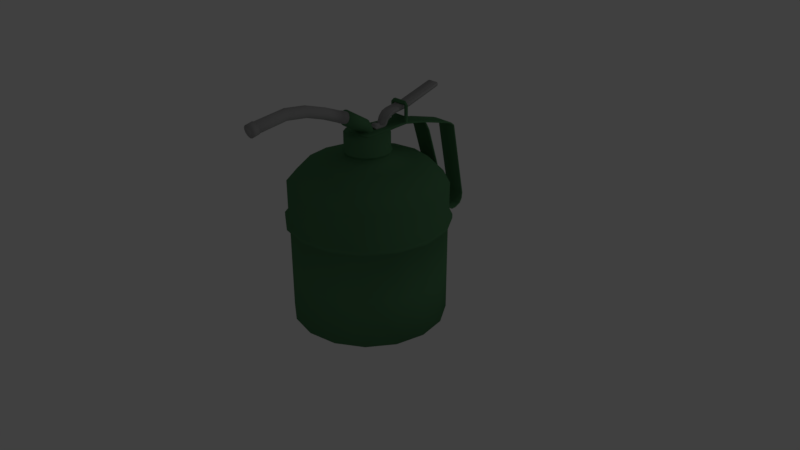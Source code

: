 # Source: oilcan_ludum.blend  (saved by Blender 2.79.0; exported with 4.5.12 LTS)
import bpy
from mathutils import Matrix  # noqa: F401  (used for matrix-valued properties, if any)

bpy.ops.wm.read_factory_settings(use_empty=True)
scene = bpy.context.scene
scene.name = 'Scene'

# ---- collections
col_collection_1 = bpy.data.collections.new('Collection 1'); scene.collection.children.link(col_collection_1)

# ---- materials (node trees are filled in below, after node groups)
mat_metal_blue = bpy.data.materials.new('Metal_Blue')
mat_metal_blue.alpha_threshold = 0.0
mat_metal_blue.use_transparent_shadow = False
mat_metal_blue.diffuse_color = (0.08448, 0.2232, 0.1035, 1.0)
mat_metal_blue.roughness = 0.5
mat_metal_blue.specular_intensity = 0.0
mat_metal_gray = bpy.data.materials.new('Metal_Gray')
mat_metal_gray.alpha_threshold = 0.0
mat_metal_gray.use_transparent_shadow = False
mat_metal_gray.diffuse_color = (0.3844, 0.3844, 0.3844, 1.0)
mat_metal_gray.roughness = 0.5
mat_metal_gray.specular_intensity = 0.0

# ---- material node trees

# ---- world
world_world = bpy.data.worlds.new('World'); scene.world = world_world
world_world.color = (0.05088, 0.05088, 0.05088)
world_world.use_sun_shadow = False
world_world.sun_shadow_jitter_overblur = 0.0
world_world.cycles.sampling_method = 'MANUAL'

# ---- cameras
cam_camera = bpy.data.cameras.new('Camera')
cam_camera.clip_end = 100.0
cam_camera.lens = 35.0
cam_camera.sensor_width = 32.0
cam_camera.sensor_height = 18.0
cam_camera.ortho_scale = 7.314
cam_camera.dof.focus_distance = 0.0
cam_camera.dof.aperture_fstop = 128.0

# ---- lights
light_lamp_001 = bpy.data.lights.new('Lamp.001', 'POINT')
light_lamp_001.transmission_factor = 0.0
light_lamp_001.cutoff_distance = 30.0
light_lamp_001.energy = 100.0
light_lamp_001.shadow_buffer_clip_start = 1.001
light_lamp_001.shadow_soft_size = 0.1
light_lamp_001.shadow_maximum_resolution = 0.006
light_lamp_001.use_absolute_resolution = True
light_lamp = bpy.data.lights.new('Lamp', 'POINT')
light_lamp.transmission_factor = 0.0
light_lamp.cutoff_distance = 30.0
light_lamp.energy = 61.0
light_lamp.shadow_buffer_clip_start = 1.001
light_lamp.shadow_soft_size = 0.1
light_lamp.shadow_maximum_resolution = 0.006
light_lamp.use_absolute_resolution = True

# ---- meshes
me_cylinder = bpy.data.meshes.new('Cylinder')
me_cylinder.from_pydata([(0.0, 1.0, -0.7592), (0.0, 1.0, 0.5105), (0.3827, 0.9239, -0.7592), (0.3827, 0.9239, 0.5105), (0.7071, 0.7071, -0.7592), (0.7071, 0.7071, 0.5105), (0.9239, 0.3827, -0.7592), (0.9239, 0.3827, 0.5105), (1.0, -4.371e-08, -0.7592), (1.0, -4.371e-08, 0.5105), (0.9239, -0.3827, -0.7592), (0.9239, -0.3827, 0.5105), (0.7071, -0.7071, -0.7592), (0.7071, -0.7071, 0.5105), (0.3827, -0.9239, -0.7592), (0.3827, -0.9239, 0.5105), (1.51e-07, -1.0, -0.7592), (1.51e-07, -1.0, 0.5105), (-0.3827, -0.9239, -0.7592), (-0.3827, -0.9239, 0.5105), (-0.7071, -0.7071, -0.7592), (-0.7071, -0.7071, 0.5105), (-0.9239, -0.3827, -0.7592), (-0.9239, -0.3827, 0.5105), (-1.0, 1.192e-08, -0.7592), (-1.0, 1.192e-08, 0.5105), (-0.9239, 0.3827, -0.7592), (-0.9239, 0.3827, 0.5105), (-0.7071, 0.7071, -0.7592), (-0.7071, 0.7071, 0.5105), (-0.3827, 0.9239, -0.7592), (-0.3827, 0.9239, 0.5105), (0.4033, 0.9737, 0.5301), (-2.008e-09, 1.054, 0.5301), (0.7452, 0.7452, 0.5301), (0.9737, 0.4033, 0.5301), (1.054, -4.667e-08, 0.5301), (0.9737, -0.4033, 0.5301), (0.7452, -0.7452, 0.5301), (0.4033, -0.9737, 0.5301), (1.571e-07, -1.054, 0.5301), (-0.4033, -0.9737, 0.5301), (-0.7452, -0.7452, 0.5301), (-0.9737, -0.4033, 0.5301), (-1.054, 1.197e-08, 0.5301), (-0.9737, 0.4033, 0.5301), (-0.7452, 0.7452, 0.5301), (-0.4033, 0.9737, 0.5301), (0.4033, 0.9737, 0.5817), (-2.912e-09, 1.054, 0.5817), (0.7452, 0.7452, 0.5817), (0.9737, 0.4033, 0.5817), (1.054, -4.667e-08, 0.5817), (0.9737, -0.4033, 0.5817), (0.7452, -0.7452, 0.5817), (0.4033, -0.9737, 0.5817), (1.562e-07, -1.054, 0.5817), (-0.4033, -0.9737, 0.5817), (-0.7452, -0.7452, 0.5817), (-0.9737, -0.4033, 0.5817), (-1.054, 1.197e-08, 0.5817), (-0.9737, 0.4033, 0.5817), (-0.7452, 0.7452, 0.5817), (-0.4033, 0.9737, 0.5817), (0.387, 0.9343, 0.6183), (5.243e-10, 1.011, 0.6183), (0.7151, 0.7151, 0.6183), (0.9343, 0.387, 0.6183), (1.011, -4.508e-08, 0.6183), (0.9343, -0.387, 0.6183), (0.7151, -0.7151, 0.6183), (0.387, -0.9343, 0.6183), (1.532e-07, -1.011, 0.6183), (-0.387, -0.9343, 0.6183), (-0.7151, -0.7151, 0.6183), (-0.9343, -0.387, 0.6183), (-1.011, 1.118e-08, 0.6183), (-0.9343, 0.387, 0.6183), (-0.7151, 0.7151, 0.6183), (-0.387, 0.9343, 0.6183), (0.387, 0.9343, 1.016), (-5.026e-09, 1.011, 1.016), (0.7151, 0.7151, 1.016), (0.9343, 0.387, 1.016), (1.011, -4.508e-08, 1.016), (0.9343, -0.387, 1.016), (0.7151, -0.7151, 1.016), (0.387, -0.9343, 1.016), (1.477e-07, -1.011, 1.016), (-0.387, -0.9343, 1.016), (-0.7151, -0.7151, 1.016), (-0.9343, -0.387, 1.016), (-1.011, 1.118e-08, 1.016), (-0.9343, 0.387, 1.016), (-0.7151, 0.7151, 1.016), (-0.387, 0.9343, 1.016), (0.1098, 0.2651, 1.369), (4.47e-08, 0.287, 1.369), (0.2029, 0.2029, 1.369), (0.2651, 0.1098, 1.369), (0.287, -2.121e-09, 1.369), (0.2651, -0.1098, 1.369), (0.2029, -0.2029, 1.369), (0.1098, -0.2651, 1.369), (8.803e-08, -0.287, 1.369), (-0.1098, -0.2651, 1.369), (-0.2029, -0.2029, 1.369), (-0.2651, -0.1098, 1.369), (-0.287, 1.385e-08, 1.369), (-0.2651, 0.1098, 1.369), (-0.2029, 0.2029, 1.369), (-0.1098, 0.2651, 1.369), (-0.8031, 1.23e-08, 1.233), (-0.742, 0.3073, 1.233), (0.742, -0.3073, 1.233), (0.5679, -0.5679, 1.233), (-0.5679, 0.5679, 1.233), (0.3073, -0.742, 1.233), (-0.3073, 0.742, 1.233), (1.246e-07, -0.8031, 1.233), (3.328e-09, 0.8031, 1.233), (0.3073, 0.742, 1.233), (-0.3073, -0.742, 1.233), (0.5679, 0.5679, 1.233), (-0.5679, -0.5679, 1.233), (0.742, 0.3073, 1.233), (-0.742, -0.3073, 1.233), (0.8031, -3.239e-08, 1.233), (0.1098, 0.2651, 1.422), (2.001e-08, 0.287, 1.422), (0.2029, 0.2029, 1.422), (0.2651, 0.1098, 1.422), (0.287, -2.121e-09, 1.422), (0.2651, -0.1098, 1.422), (0.2029, -0.2029, 1.422), (0.1098, -0.2651, 1.422), (6.334e-08, -0.287, 1.422), (-0.1098, -0.2651, 1.422), (-0.2029, -0.2029, 1.422), (-0.2651, -0.1098, 1.422), (-0.287, 1.385e-08, 1.422), (-0.2651, 0.1098, 1.422), (-0.2029, 0.2029, 1.422), (-0.1098, 0.2651, 1.422), (0.1171, 0.2827, 1.435), (1.67e-08, 0.306, 1.435), (0.2164, 0.2164, 1.435), (0.2827, 0.1171, 1.435), (0.306, -2.878e-09, 1.435), (0.2827, -0.1171, 1.435), (0.2164, -0.2164, 1.435), (0.1171, -0.2827, 1.435), (6.29e-08, -0.306, 1.435), (-0.1171, -0.2827, 1.435), (-0.2164, -0.2164, 1.435), (-0.2827, -0.1171, 1.435), (-0.306, 1.415e-08, 1.435), (-0.2827, 0.1171, 1.435), (-0.2164, 0.2164, 1.435), (-0.1171, 0.2827, 1.435), (0.1171, 0.2827, 1.453), (1.294e-08, 0.306, 1.453), (0.2164, 0.2164, 1.453), (0.2827, 0.1171, 1.453), (0.306, -2.878e-09, 1.453), (0.2827, -0.1171, 1.453), (0.2164, -0.2164, 1.453), (0.1171, -0.2827, 1.453), (5.914e-08, -0.306, 1.453), (-0.1171, -0.2827, 1.453), (-0.2164, -0.2164, 1.453), (-0.2827, -0.1171, 1.453), (-0.306, 1.415e-08, 1.453), (-0.2827, 0.1171, 1.453), (-0.2164, 0.2164, 1.453), (-0.1171, 0.2827, 1.453), (0.1104, 0.2666, 1.477), (1.582e-08, 0.2886, 1.477), (0.2041, 0.2041, 1.477), (0.2666, 0.1104, 1.477), (0.2886, -1.973e-09, 1.477), (0.2666, -0.1104, 1.477), (0.2041, -0.2041, 1.477), (0.1104, -0.2666, 1.477), (5.94e-08, -0.2886, 1.477), (-0.1104, -0.2666, 1.477), (-0.2041, -0.2041, 1.477), (-0.2666, -0.1104, 1.477), (-0.2886, 1.408e-08, 1.477), (-0.2666, 0.1104, 1.477), (-0.2041, 0.2041, 1.477), (-0.1104, 0.2666, 1.477), (0.1104, 0.2666, 1.671), (2.719e-08, 0.2886, 1.671), (0.2041, 0.2041, 1.671), (0.2666, 0.1104, 1.671), (0.2886, -1.973e-09, 1.671), (0.2666, -0.1104, 1.671), (0.2041, -0.2041, 1.671), (0.1104, -0.2666, 1.671), (7.076e-08, -0.2886, 1.671), (-0.1104, -0.2666, 1.671), (-0.2041, -0.2041, 1.671), (-0.2666, -0.1104, 1.671), (-0.2886, 1.408e-08, 1.671), (-0.2666, 0.1104, 1.671), (-0.2041, 0.2041, 1.671), (-0.1104, 0.2666, 1.671), (-0.5922, 1.26e-08, 1.315), (0.5471, -0.2266, 1.315), (2.029e-08, 0.5922, 1.315), (-0.5471, 0.2266, 1.315), (0.4188, -0.4188, 1.315), (-0.4188, 0.4188, 1.315), (0.2266, -0.5471, 1.315), (-0.2266, 0.5471, 1.315), (1.097e-07, -0.5922, 1.315), (0.2266, 0.5471, 1.315), (-0.2266, -0.5471, 1.315), (0.4188, 0.4188, 1.315), (-0.4188, -0.4188, 1.315), (0.5471, 0.2266, 1.315), (-0.5471, -0.2266, 1.315), (0.5922, -2.035e-08, 1.315), (0.0, 1.0, -0.1317), (0.3827, 0.9239, -0.1317), (0.7071, 0.7071, -0.1317), (0.9239, 0.3827, -0.1317), (1.0, -4.371e-08, -0.1317), (0.9239, -0.3827, -0.1317), (0.7071, -0.7071, -0.1317), (0.3827, -0.9239, -0.1317), (1.51e-07, -1.0, -0.1317), (-0.3827, -0.9239, -0.1317), (-0.7071, -0.7071, -0.1317), (-0.9239, -0.3827, -0.1317), (-1.0, 1.192e-08, -0.1317), (-0.9239, 0.3827, -0.1317), (-0.7071, 0.7071, -0.1317), (-0.3827, 0.9239, -0.1317), (0.03338, 0.08059, 1.671), (4.006e-08, 0.08723, 1.671), (0.06168, 0.06168, 1.671), (0.08059, 0.03338, 1.671), (0.08723, 5.902e-09, 1.671), (0.08059, -0.03338, 1.671), (0.06168, -0.06168, 1.671), (0.03338, -0.08059, 1.671), (5.323e-08, -0.08723, 1.671), (-0.03338, -0.08059, 1.671), (-0.06168, -0.06168, 1.671), (-0.08059, -0.03338, 1.671), (-0.08723, 1.075e-08, 1.671), (-0.08059, 0.03338, 1.671), (-0.06168, 0.06168, 1.671), (-0.03338, 0.08059, 1.671), (0.03651, -9.787e-05, 1.819), (2.657e-08, 0.005388, 1.823), (0.06746, -0.01572, 1.805), (0.08814, -0.03911, 1.785), (0.0954, -0.06669, 1.761), (0.08814, -0.09427, 1.737), (0.06746, -0.1177, 1.717), (0.03651, -0.1333, 1.703), (4.097e-08, -0.1388, 1.698), (-0.03651, -0.1333, 1.703), (-0.06746, -0.1177, 1.717), (-0.08814, -0.09427, 1.737), (-0.0954, -0.06669, 1.761), (-0.08814, -0.03911, 1.785), (-0.06746, -0.01572, 1.805), (-0.03651, -9.787e-05, 1.819), (0.03651, -0.3041, 2.006), (6.47e-08, -0.3016, 2.013), (0.06746, -0.3112, 1.987), (0.08814, -0.3217, 1.958), (0.0954, -0.3342, 1.923), (0.08814, -0.3466, 1.889), (0.06746, -0.3572, 1.86), (0.03651, -0.3642, 1.841), (7.911e-08, -0.3667, 1.834), (-0.03651, -0.3642, 1.841), (-0.06746, -0.3572, 1.86), (-0.08814, -0.3466, 1.889), (-0.0954, -0.3342, 1.923), (-0.08814, -0.3217, 1.958), (-0.06746, -0.3112, 1.987), (-0.03651, -0.3041, 2.006), (0.02907, -0.3102, 1.989), (6.523e-08, -0.3083, 1.995), (0.05371, -0.3158, 1.974), (0.07017, -0.3242, 1.951), (0.07595, -0.3342, 1.923), (0.07017, -0.3441, 1.896), (0.05371, -0.3525, 1.873), (0.02907, -0.3581, 1.857), (7.67e-08, -0.3601, 1.852), (-0.02907, -0.3581, 1.857), (-0.05371, -0.3525, 1.873), (-0.07017, -0.3441, 1.896), (-0.07595, -0.3342, 1.923), (-0.07017, -0.3242, 1.951), (-0.05371, -0.3158, 1.974), (-0.02907, -0.3102, 1.989), (0.02907, -0.3839, 2.016), (5.483e-08, -0.3819, 2.022), (0.05371, -0.3895, 2.001), (0.07017, -0.3979, 1.977), (0.07595, -0.4078, 1.95), (0.07017, -0.4177, 1.923), (0.05371, -0.4261, 1.9), (0.02907, -0.4317, 1.884), (6.629e-08, -0.4337, 1.879), (-0.02907, -0.4317, 1.884), (-0.05371, -0.4261, 1.9), (-0.07017, -0.4177, 1.923), (-0.07595, -0.4078, 1.95), (-0.07017, -0.3979, 1.977), (-0.05371, -0.3895, 2.001), (-0.02907, -0.3839, 2.016), (0.02764, -0.3851, 2.013), (5.498e-08, -0.3832, 2.018), (0.05107, -0.3904, 1.998), (0.06673, -0.3984, 1.976), (0.07223, -0.4078, 1.95), (0.06673, -0.4172, 1.924), (0.05107, -0.4252, 1.902), (0.02764, -0.4306, 1.887), (6.589e-08, -0.4324, 1.882), (-0.02764, -0.4306, 1.887), (-0.05107, -0.4252, 1.902), (-0.06673, -0.4172, 1.924), (-0.07223, -0.4078, 1.95), (-0.06673, -0.3984, 1.976), (-0.05107, -0.3904, 1.998), (-0.02764, -0.3851, 2.013), (0.07249, -1.621, 2.193), (0.04485, -1.622, 2.198), (0.09592, -1.617, 2.178), (0.1116, -1.612, 2.155), (0.1171, -1.606, 2.128), (0.1116, -1.6, 2.101), (0.09592, -1.594, 2.078), (0.07249, -1.591, 2.063), (0.04485, -1.59, 2.057), (0.01721, -1.591, 2.063), (-0.006223, -1.594, 2.078), (-0.02188, -1.6, 2.101), (-0.02738, -1.606, 2.128), (-0.02188, -1.612, 2.155), (-0.006223, -1.617, 2.178), (0.01721, -1.621, 2.193), (0.07551, -1.622, 2.2), (0.04485, -1.624, 2.206), (0.1015, -1.618, 2.183), (0.1189, -1.613, 2.158), (0.125, -1.606, 2.128), (0.1189, -1.599, 2.098), (0.1015, -1.593, 2.073), (0.07551, -1.589, 2.056), (0.04485, -1.588, 2.05), (0.01419, -1.589, 2.056), (-0.01181, -1.593, 2.073), (-0.02918, -1.599, 2.098), (-0.03528, -1.606, 2.128), (-0.02918, -1.613, 2.158), (-0.01181, -1.618, 2.183), (0.01419, -1.622, 2.2), (0.07551, -1.711, 2.18), (0.04485, -1.713, 2.185), (0.1015, -1.707, 2.163), (0.1189, -1.702, 2.137), (0.125, -1.695, 2.107), (0.1189, -1.688, 2.077), (0.1015, -1.682, 2.052), (0.07551, -1.678, 2.035), (0.04485, -1.677, 2.029), (0.01419, -1.678, 2.035), (-0.01181, -1.682, 2.052), (-0.02918, -1.688, 2.077), (-0.03528, -1.695, 2.107), (-0.02918, -1.702, 2.137), (-0.01181, -1.707, 2.163), (0.01419, -1.711, 2.18), (0.05107, -0.8923, 2.181), (0.06673, -0.8959, 2.158), (-0.05107, -0.9079, 2.081), (-0.06673, -0.9043, 2.104), (0.07223, -0.9001, 2.131), (-0.07223, -0.9001, 2.131), (0.06673, -0.9043, 2.104), (-0.06673, -0.8959, 2.158), (0.05107, -0.9079, 2.081), (-0.05107, -0.8923, 2.181), (0.02764, -0.9103, 2.066), (-0.02764, -0.89, 2.196), (2.387e-07, -0.9111, 2.061), (2.278e-07, -0.8891, 2.201), (0.02764, -0.89, 2.196), (-0.02764, -0.9103, 2.066), (0.06673, -0.627, 2.072), (-0.06673, -0.6407, 2.019), (0.07223, -0.6338, 2.045), (-0.07223, -0.6338, 2.045), (0.06673, -0.6407, 2.019), (-0.06673, -0.627, 2.072), (0.05107, -0.6464, 1.997), (-0.05107, -0.6212, 2.094), (0.02764, -0.6503, 1.982), (-0.02764, -0.6174, 2.109), (1.524e-07, -0.6517, 1.976), (0.02764, -0.6174, 2.109), (-0.02764, -0.6503, 1.982), (0.05107, -0.6212, 2.094), (-0.05107, -0.6464, 1.997), (1.415e-07, -0.616, 2.114), (0.05107, -1.175, 2.215), (-0.05107, -1.181, 2.114), (3.145e-07, -1.174, 2.236), (0.06673, -1.176, 2.192), (-0.06673, -1.18, 2.137), (0.07223, -1.178, 2.165), (-0.07223, -1.178, 2.165), (0.06673, -1.18, 2.137), (-0.06673, -1.176, 2.192), (0.05107, -1.181, 2.114), (-0.05107, -1.175, 2.215), (0.02764, -1.182, 2.099), (-0.02764, -1.174, 2.23), (3.254e-07, -1.182, 2.093), (0.02764, -1.174, 2.23), (-0.02764, -1.182, 2.099), (0.1104, 0.2666, 1.671), (2.719e-08, 0.2886, 1.671), (-0.1104, 0.2666, 1.671), (-0.1866, -0.1071, 1.687), (-0.1866, 0.1071, 1.687), (0.1866, -0.1071, 1.687), (0.1866, 0.1071, 1.687), (-0.1342, 0.5222, 1.687), (-0.1342, 0.5222, 1.669), (0.1342, 0.5222, 1.669), (0.1342, 0.5222, 1.687), (-0.1342, 1.27, 1.512), (-0.1342, 1.27, 1.494), (0.1342, 1.27, 1.494), (0.1342, 1.27, 1.512), (-0.1342, 1.385, 1.443), (-0.1342, 1.371, 1.433), (0.1342, 1.371, 1.433), (0.1342, 1.385, 1.443), (-0.1342, 1.588, 0.4185), (-0.1342, 1.571, 0.4202), (0.1342, 1.571, 0.4202), (0.1342, 1.588, 0.4185), (-0.1342, 1.546, 0.2775), (-0.1342, 1.533, 0.2897), (0.1342, 1.533, 0.2897), (0.1342, 1.546, 0.2775), (-0.1342, 1.46, 0.2357), (-0.1342, 1.456, 0.253), (0.1342, 1.456, 0.253), (0.1342, 1.46, 0.2357), (-0.1342, 1.39, 0.2329), (-0.1342, 1.39, 0.2506), (0.1342, 1.39, 0.2506), (0.1342, 1.39, 0.2329), (-0.1342, 1.278, 0.3293), (-0.1342, 1.288, 0.3438), (0.1342, 1.288, 0.3438), (0.1342, 1.278, 0.3293), (-0.1342, 0.9118, 1.493), (-0.1342, 0.9296, 1.494), (0.1342, 0.9296, 1.494), (0.1342, 0.9118, 1.493), (0.1342, 1.329, 1.489), (-0.1342, 1.329, 1.489), (-0.1342, 1.319, 1.478), (0.1342, 1.319, 1.478), (-0.1342, 1.563, 0.3438), (0.1342, 1.563, 0.3438), (0.1342, 1.579, 0.3369), (-0.1342, 1.579, 0.3369), (0.1342, 1.329, 0.2692), (-0.1342, 1.329, 0.2692), (-0.1342, 1.34, 0.2821), (0.1342, 1.34, 0.2821), (0.1342, 0.8498, 1.608), (0.1342, 0.8498, 1.625), (-0.1342, 0.8498, 1.608), (-0.1342, 0.8498, 1.625), (0.1342, 0.8705, 1.603), (-0.1342, 0.8705, 1.603), (0.1342, 0.8705, 1.621), (-0.1342, 0.8705, 1.621), (-0.1556, 0.3146, 1.669), (0.1556, 0.3146, 1.669), (0.1556, 0.3146, 1.687), (-0.1556, 0.3146, 1.687), (-0.11, -0.178, 1.687), (0.11, -0.178, 1.687), (-0.1637, -0.1426, 1.687), (0.1637, -0.1426, 1.687), (0.1342, 0.5504, 1.681), (-0.1342, 0.5504, 1.681), (0.1342, 0.5504, 1.664), (-0.1342, 0.5504, 1.664), (-0.09213, 0.5219, 1.947), (0.09213, 0.5219, 1.947), (0.09213, 0.5506, 1.946), (-0.09213, 0.5506, 1.946), (-0.1342, 0.5506, 1.9), (0.1342, 0.5506, 1.9), (-0.1342, 0.522, 1.903), (0.1342, 0.522, 1.903), (0.1342, 0.5505, 1.791), (-0.1342, 0.5505, 1.791), (-0.1342, 0.5221, 1.795), (0.1342, 0.5221, 1.795), (-0.1369, 0.1071, 1.687), (0.1369, 0.1071, 1.687), (0.1369, -0.1071, 1.687), (-0.1369, -0.1071, 1.687), (0.09848, 0.5222, 1.669), (-0.09848, 0.5222, 1.669), (-0.09848, 0.5222, 1.687), (0.09848, 0.5222, 1.687), (-0.09848, 1.27, 1.512), (0.09848, 1.27, 1.512), (-0.09848, 1.385, 1.443), (0.09848, 1.385, 1.443), (-0.09848, 1.588, 0.4185), (0.09848, 1.588, 0.4185), (-0.09848, 1.546, 0.2775), (0.09848, 1.546, 0.2775), (-0.09848, 1.46, 0.2357), (0.09848, 1.46, 0.2357), (-0.09848, 1.39, 0.2329), (0.09848, 1.39, 0.2329), (-0.09848, 1.278, 0.3293), (0.09848, 1.278, 0.3293), (-0.09848, 0.9118, 1.493), (0.09848, 0.9118, 1.493), (0.09848, 1.329, 1.489), (-0.09848, 1.329, 1.489), (0.09848, 1.579, 0.3369), (-0.09848, 1.579, 0.3369), (0.09848, 1.329, 0.2692), (-0.09848, 1.329, 0.2692), (0.09848, 0.8498, 1.625), (-0.09848, 0.8498, 1.625), (-0.09848, 0.8498, 1.608), (0.09848, 0.8498, 1.608), (0.09848, 0.8705, 1.621), (-0.09848, 0.8705, 1.621), (0.1141, 0.3146, 1.687), (-0.1141, 0.3146, 1.687), (-0.1141, 0.3146, 1.669), (0.1141, 0.3146, 1.669), (0.08067, -0.178, 1.687), (-0.08067, -0.178, 1.687), (-0.1201, -0.1426, 1.687), (0.1201, -0.1426, 1.687), (-0.09848, 0.5504, 1.664), (0.09848, 0.5504, 1.664), (0.09848, 0.5504, 1.681), (-0.09848, 0.5504, 1.681), (-0.06759, 0.5219, 1.947), (0.06759, 0.5219, 1.947), (0.06759, 0.5506, 1.946), (-0.06759, 0.5506, 1.946), (0.09848, 0.522, 1.903), (-0.09848, 0.522, 1.903), (-0.09848, 0.5506, 1.9), (0.09848, 0.5506, 1.9), (-0.09848, 0.5505, 1.75), (0.09848, 0.5505, 1.75), (0.09848, 0.5221, 1.754), (-0.09848, 0.5221, 1.754), (0.1686, 0.2278, 1.671), (0.1763, 0.1763, 1.671), (0.1866, 0.1071, 1.671), (0.1866, 0.07729, 1.671), (-0.151, -0.151, 1.671), (0.07373, -0.178, 1.671), (-0.07373, -0.178, 1.671), (-0.08067, -0.178, 1.671), (-0.11, -0.178, 1.671), (6.113e-08, -0.178, 1.671), (-0.1686, 0.2278, 1.671), (-0.1763, 0.1763, 1.671), (-0.1104, 0.2666, 1.669), (2.706e-08, 0.2886, 1.669), (0.1686, 0.2278, 1.669), (0.1201, 0.2601, 1.669), (0.1104, 0.2666, 1.669), (-0.1686, 0.2278, 1.669), (-0.1201, 0.2601, 1.669), (-0.1866, -0.07729, 1.671), (-0.1866, 1.24e-08, 1.671), (0.1866, 2.016e-09, 1.671), (0.1866, -0.07729, 1.671), (-0.1866, -0.1071, 1.671), (-0.1637, -0.1426, 1.671), (-0.1866, 0.1071, 1.671), (-0.1866, 0.07729, 1.671), (0.1866, -0.1071, 1.671), (0.1637, -0.1426, 1.671), (0.151, -0.151, 1.671), (0.11, -0.178, 1.671), (0.08067, -0.178, 1.671), (0.0, 0.1834, 1.633), (0.0, 0.1927, 1.727), (0.01817, 0.1798, 1.633), (0.01817, 0.1891, 1.728), (0.03357, 0.1695, 1.634), (0.03357, 0.1789, 1.729), (0.04387, 0.1542, 1.636), (0.04387, 0.1636, 1.73), (0.04748, 0.1361, 1.637), (0.04748, 0.1455, 1.732), (0.04387, 0.118, 1.639), (0.04387, 0.1274, 1.734), (0.03357, 0.1027, 1.641), (0.03357, 0.1121, 1.735), (0.01817, 0.09247, 1.642), (0.01817, 0.1018, 1.736), (7.17e-09, 0.08887, 1.642), (7.17e-09, 0.09824, 1.737), (-0.01817, 0.09247, 1.642), (-0.01817, 0.1018, 1.736), (-0.03357, 0.1027, 1.641), (-0.03357, 0.1121, 1.735), (-0.04387, 0.118, 1.639), (-0.04387, 0.1274, 1.734), (-0.04748, 0.1361, 1.637), (-0.04748, 0.1455, 1.732), (-0.04387, 0.1542, 1.636), (-0.04387, 0.1636, 1.73), (-0.03357, 0.1695, 1.634), (-0.03357, 0.1789, 1.729), (-0.01817, 0.1798, 1.633), (-0.01817, 0.1891, 1.728), (-0.0712, 0.07348, 1.704), (-0.0712, 0.08319, 1.72), (-0.0712, 0.2286, 1.687), (-0.0712, 0.2286, 1.708), (0.0712, 0.07348, 1.704), (0.0712, 0.08319, 1.72), (0.0712, 0.2286, 1.687), (0.0712, 0.2286, 1.708), (-0.0712, 0.2543, 1.706), (-0.0712, 0.2387, 1.692), (0.0712, 0.2387, 1.692), (0.0712, 0.2543, 1.706), (-0.0712, 0.3061, 1.844), (0.0712, 0.3061, 1.844), (-0.0712, 0.3273, 1.799), (0.0712, 0.3273, 1.799), (-0.07161, 0.6161, 1.907), (0.07078, 0.6161, 1.907), (-0.07161, 0.6314, 1.855), (0.07078, 0.6314, 1.855), (-0.0712, 1.098, 2.056), (0.0712, 1.098, 2.056), (-0.0712, 1.117, 2.009), (0.0712, 1.117, 2.009), (-0.0712, 0.09306, 1.687), (-0.0712, 0.09306, 1.706), (0.0712, 0.09306, 1.687), (0.0712, 0.09306, 1.706), (0.0712, 0.3711, 1.868), (-0.0712, 0.3711, 1.868), (-0.0712, 0.3892, 1.821), (0.0712, 0.3892, 1.821), (0.0712, 0.2579, 1.789), (-0.0712, 0.2579, 1.789), (0.0712, 0.2814, 1.757), (-0.0712, 0.2814, 1.757), (0.07102, 0.5688, 1.903), (-0.07137, 0.5688, 1.903), (-0.07137, 0.5773, 1.849), (0.07102, 0.5773, 1.849), (-0.07159, 0.6679, 1.923), (-0.07159, 0.6837, 1.871), (0.07081, 0.6837, 1.871), (0.07081, 0.6679, 1.923), (-0.0712, 1.119, 2.059), (0.0712, 1.119, 2.059), (-0.0712, 1.13, 2.026), (0.0712, 1.13, 2.026)], [], [(224, 1, 3, 225), (225, 3, 5, 226), (226, 5, 7, 227), (227, 7, 9, 228), (228, 9, 11, 229), (229, 11, 13, 230), (230, 13, 15, 231), (231, 15, 17, 232), (232, 17, 19, 233), (233, 19, 21, 234), (234, 21, 23, 235), (235, 23, 25, 236), (236, 25, 27, 237), (237, 27, 29, 238), (7, 5, 34, 35), (238, 29, 31, 239), (239, 31, 1, 224), (0, 2, 4, 6, 8, 10, 12, 14, 16, 18, 20, 22, 24, 26, 28, 30), (45, 44, 60, 61), (17, 15, 39, 40), (3, 1, 33, 32), (27, 25, 44, 45), (13, 11, 37, 38), (23, 21, 42, 43), (1, 31, 47, 33), (9, 7, 35, 36), (19, 17, 40, 41), (29, 27, 45, 46), (5, 3, 32, 34), (15, 13, 38, 39), (25, 23, 43, 44), (11, 9, 36, 37), (21, 19, 41, 42), (31, 29, 46, 47), (51, 50, 66, 67), (38, 37, 53, 54), (46, 45, 61, 62), (39, 38, 54, 55), (47, 46, 62, 63), (40, 39, 55, 56), (32, 33, 49, 48), (33, 47, 63, 49), (41, 40, 56, 57), (34, 32, 48, 50), (42, 41, 57, 58), (35, 34, 50, 51), (43, 42, 58, 59), (36, 35, 51, 52), (44, 43, 59, 60), (37, 36, 52, 53), (72, 71, 87, 88), (59, 58, 74, 75), (52, 51, 67, 68), (60, 59, 75, 76), (53, 52, 68, 69), (61, 60, 76, 77), (54, 53, 69, 70), (62, 61, 77, 78), (55, 54, 70, 71), (63, 62, 78, 79), (56, 55, 71, 72), (48, 49, 65, 64), (49, 63, 79, 65), (57, 56, 72, 73), (50, 48, 64, 66), (58, 57, 73, 74), (211, 208, 108, 109), (64, 65, 81, 80), (65, 79, 95, 81), (73, 72, 88, 89), (66, 64, 80, 82), (74, 73, 89, 90), (67, 66, 82, 83), (75, 74, 90, 91), (68, 67, 83, 84), (76, 75, 91, 92), (69, 68, 84, 85), (77, 76, 92, 93), (70, 69, 85, 86), (78, 77, 93, 94), (71, 70, 86, 87), (79, 78, 94, 95), (103, 102, 134, 135), (212, 209, 101, 102), (213, 211, 109, 110), (214, 212, 102, 103), (215, 213, 110, 111), (216, 214, 103, 104), (217, 210, 97, 96), (210, 215, 111, 97), (218, 216, 104, 105), (219, 217, 96, 98), (220, 218, 105, 106), (221, 219, 98, 99), (222, 220, 106, 107), (223, 221, 99, 100), (208, 222, 107, 108), (209, 223, 100, 101), (85, 84, 127, 114), (92, 91, 126, 112), (84, 83, 125, 127), (91, 90, 124, 126), (83, 82, 123, 125), (90, 89, 122, 124), (82, 80, 121, 123), (89, 88, 119, 122), (81, 95, 118, 120), (80, 81, 120, 121), (88, 87, 117, 119), (95, 94, 116, 118), (87, 86, 115, 117), (94, 93, 113, 116), (86, 85, 114, 115), (93, 92, 112, 113), (138, 137, 153, 154), (111, 110, 142, 143), (104, 103, 135, 136), (96, 97, 129, 128), (97, 111, 143, 129), (105, 104, 136, 137), (98, 96, 128, 130), (106, 105, 137, 138), (99, 98, 130, 131), (107, 106, 138, 139), (108, 107, 139, 140), (101, 100, 132, 133), (109, 108, 140, 141), (102, 101, 133, 134), (110, 109, 141, 142), (159, 158, 174, 175), (131, 130, 146, 147), (139, 138, 154, 155), (132, 131, 147, 148), (140, 139, 155, 156), (133, 132, 148, 149), (141, 140, 156, 157), (134, 133, 149, 150), (142, 141, 157, 158), (135, 134, 150, 151), (143, 142, 158, 159), (136, 135, 151, 152), (128, 129, 145, 144), (129, 143, 159, 145), (137, 136, 152, 153), (130, 128, 144, 146), (165, 164, 180, 181), (152, 151, 167, 168), (144, 145, 161, 160), (145, 159, 175, 161), (153, 152, 168, 169), (146, 144, 160, 162), (154, 153, 169, 170), (147, 146, 162, 163), (155, 154, 170, 171), (148, 147, 163, 164), (156, 155, 171, 172), (149, 148, 164, 165), (157, 156, 172, 173), (150, 149, 165, 166), (158, 157, 173, 174), (151, 150, 166, 167), (186, 185, 201, 202), (173, 172, 188, 189), (166, 165, 181, 182), (174, 173, 189, 190), (167, 166, 182, 183), (175, 174, 190, 191), (168, 167, 183, 184), (160, 161, 177, 176), (161, 175, 191, 177), (169, 168, 184, 185), (162, 160, 176, 178), (170, 169, 185, 186), (163, 162, 178, 179), (171, 170, 186, 187), (164, 163, 179, 180), (172, 171, 187, 188), (179, 178, 194, 195), (187, 186, 202, 203), (180, 179, 195, 196), (188, 187, 203, 204), (181, 180, 196, 197), (189, 188, 204, 205), (182, 181, 197, 198), (190, 189, 205, 206), (183, 182, 198, 199), (191, 190, 206, 207), (184, 183, 199, 200), (176, 177, 193, 192), (177, 191, 207, 193), (185, 184, 200, 201), (178, 176, 192, 194), (114, 127, 223, 209), (112, 126, 222, 208), (127, 125, 221, 223), (126, 124, 220, 222), (125, 123, 219, 221), (124, 122, 218, 220), (123, 121, 217, 219), (122, 119, 216, 218), (120, 118, 215, 210), (121, 120, 210, 217), (119, 117, 214, 216), (118, 116, 213, 215), (117, 115, 212, 214), (116, 113, 211, 213), (115, 114, 209, 212), (113, 112, 208, 211), (30, 239, 224, 0), (28, 238, 239, 30), (26, 237, 238, 28), (24, 236, 237, 26), (22, 235, 236, 24), (20, 234, 235, 22), (18, 233, 234, 20), (16, 232, 233, 18), (14, 231, 232, 16), (12, 230, 231, 14), (10, 229, 230, 12), (8, 228, 229, 10), (6, 227, 228, 8), (4, 226, 227, 6), (2, 225, 226, 4), (0, 224, 225, 2), (255, 254, 270, 271), (269, 268, 284, 285), (248, 247, 263, 264), (240, 241, 257, 256), (241, 255, 271, 257), (242, 240, 256, 258), (250, 249, 265, 266), (243, 242, 258, 259), (251, 250, 266, 267), (244, 243, 259, 260), (252, 251, 267, 268), (245, 244, 260, 261), (253, 252, 268, 269), (246, 245, 261, 262), (254, 253, 269, 270), (247, 246, 262, 263), (275, 274, 290, 291), (262, 261, 277, 278), (270, 269, 285, 286), (263, 262, 278, 279), (271, 270, 286, 287), (264, 263, 279, 280), (256, 257, 273, 272), (257, 271, 287, 273), (265, 264, 280, 281), (258, 256, 272, 274), (266, 265, 281, 282), (259, 258, 274, 275), (267, 266, 282, 283), (260, 259, 275, 276), (268, 267, 283, 284), (261, 260, 276, 277), (296, 295, 311, 312), (283, 282, 298, 299), (276, 275, 291, 292), (284, 283, 299, 300), (277, 276, 292, 293), (285, 284, 300, 301), (278, 277, 293, 294), (286, 285, 301, 302), (279, 278, 294, 295), (287, 286, 302, 303), (280, 279, 295, 296), (272, 273, 289, 288), (273, 287, 303, 289), (281, 280, 296, 297), (274, 272, 288, 290), (282, 281, 297, 298), (317, 316, 332, 333), (288, 289, 305, 304), (289, 303, 319, 305), (297, 296, 312, 313), (290, 288, 304, 306), (298, 297, 313, 314), (291, 290, 306, 307), (299, 298, 314, 315), (292, 291, 307, 308), (300, 299, 315, 316), (293, 292, 308, 309), (301, 300, 316, 317), (294, 293, 309, 310), (302, 301, 317, 318), (295, 294, 310, 311), (303, 302, 318, 319), (419, 416, 338, 339), (310, 309, 325, 326), (318, 317, 333, 334), (311, 310, 326, 327), (319, 318, 334, 335), (312, 311, 327, 328), (304, 305, 321, 320), (305, 319, 335, 321), (313, 312, 328, 329), (306, 304, 320, 322), (314, 313, 329, 330), (307, 306, 322, 323), (315, 314, 330, 331), (308, 307, 323, 324), (316, 315, 331, 332), (309, 308, 324, 325), (344, 343, 359, 360), (420, 417, 346, 347), (421, 419, 339, 340), (422, 420, 347, 348), (423, 421, 340, 341), (424, 422, 348, 349), (425, 423, 341, 342), (426, 424, 349, 350), (427, 425, 342, 343), (428, 426, 350, 351), (429, 427, 343, 344), (430, 418, 337, 336), (418, 428, 351, 337), (431, 429, 344, 345), (416, 430, 336, 338), (417, 431, 345, 346), (365, 364, 380, 381), (336, 337, 353, 352), (337, 351, 367, 353), (345, 344, 360, 361), (338, 336, 352, 354), (346, 345, 361, 362), (339, 338, 354, 355), (347, 346, 362, 363), (340, 339, 355, 356), (348, 347, 363, 364), (341, 340, 356, 357), (349, 348, 364, 365), (342, 341, 357, 358), (350, 349, 365, 366), (343, 342, 358, 359), (351, 350, 366, 367), (368, 369, 383, 382, 381, 380, 379, 378, 377, 376, 375, 374, 373, 372, 371, 370), (358, 357, 373, 374), (366, 365, 381, 382), (359, 358, 374, 375), (367, 366, 382, 383), (360, 359, 375, 376), (352, 353, 369, 368), (353, 367, 383, 369), (361, 360, 376, 377), (354, 352, 368, 370), (362, 361, 377, 378), (355, 354, 370, 371), (363, 362, 378, 379), (356, 355, 371, 372), (364, 363, 379, 380), (357, 356, 372, 373), (414, 412, 399, 386), (413, 411, 398, 384), (412, 410, 396, 399), (415, 409, 395, 397), (411, 415, 397, 398), (410, 408, 394, 396), (409, 407, 393, 395), (408, 406, 392, 394), (407, 405, 391, 393), (406, 404, 390, 392), (405, 403, 389, 391), (404, 402, 388, 390), (403, 401, 387, 389), (402, 400, 385, 388), (401, 414, 386, 387), (400, 413, 384, 385), (323, 322, 413, 400), (331, 330, 414, 401), (324, 323, 400, 402), (332, 331, 401, 403), (325, 324, 402, 404), (333, 332, 403, 405), (326, 325, 404, 406), (334, 333, 405, 407), (327, 326, 406, 408), (335, 334, 407, 409), (328, 327, 408, 410), (320, 321, 415, 411), (321, 335, 409, 415), (329, 328, 410, 412), (322, 320, 411, 413), (330, 329, 412, 414), (386, 399, 431, 417), (384, 398, 430, 416), (399, 396, 429, 431), (397, 395, 428, 418), (398, 397, 418, 430), (396, 394, 427, 429), (395, 393, 426, 428), (394, 392, 425, 427), (393, 391, 424, 426), (392, 390, 423, 425), (391, 389, 422, 424), (390, 388, 421, 423), (389, 387, 420, 422), (388, 385, 419, 421), (387, 386, 417, 420), (385, 384, 416, 419), (557, 495, 440, 524), (561, 501, 499, 560), (519, 436, 435, 522), (493, 491, 445, 446), (555, 497, 442, 526), (495, 498, 439, 440), (497, 496, 441, 442), (543, 475, 450, 530), (491, 492, 444, 445), (553, 493, 446, 528), (492, 494, 443, 444), (450, 449, 453, 454), (477, 476, 447, 448), (475, 478, 449, 450), (478, 477, 448, 449), (480, 479, 456, 457), (449, 448, 452, 453), (530, 450, 454, 532), (448, 447, 451, 452), (534, 458, 462, 536), (545, 481, 458, 534), (479, 482, 455, 456), (481, 480, 457, 458), (462, 461, 465, 466), (456, 455, 459, 460), (458, 457, 461, 462), (457, 456, 460, 461), (547, 483, 470, 540), (461, 460, 464, 465), (536, 462, 466, 538), (460, 459, 463, 464), (540, 470, 474, 542), (485, 484, 467, 468), (483, 486, 469, 470), (486, 485, 468, 469), (473, 472, 492, 491), (468, 467, 471, 472), (470, 469, 473, 474), (469, 468, 472, 473), (445, 444, 477, 478), (446, 445, 478, 475), (444, 443, 476, 477), (528, 446, 475, 543), (454, 453, 480, 481), (452, 451, 482, 479), (532, 454, 481, 545), (453, 452, 479, 480), (465, 464, 485, 486), (466, 465, 486, 483), (464, 463, 484, 485), (538, 466, 483, 547), (506, 504, 490, 489), (565, 503, 488, 549), (563, 506, 489, 551), (503, 505, 487, 488), (489, 490, 494, 492), (549, 488, 493, 553), (541, 551, 489, 471), (488, 487, 491, 493), (473, 491, 487, 474), (472, 471, 489, 492), (438, 581, 580, 579, 593, 496, 497), (520, 438, 497, 555), (501, 603, 583, 587, 499), (435, 602, 603, 501), (522, 435, 501, 561), (442, 441, 505, 503), (524, 440, 506, 563), (573, 511, 510, 570), (440, 439, 504, 506), (568, 508, 509, 569), (511, 513, 507, 510), (571, 514, 508, 568), (514, 512, 509, 508), (518, 515, 512, 514), (577, 518, 514, 571), (516, 517, 513, 511), (575, 516, 511, 573), (566, 504, 516, 575), (504, 439, 517, 516), (526, 442, 518, 577), (442, 503, 515, 518), (439, 525, 578, 517), (525, 526, 577, 578), (503, 565, 576, 515), (565, 566, 575, 576), (515, 576, 574, 512), (574, 576, 577, 571), (517, 578, 572, 513), (575, 578, 577, 576), (513, 572, 567, 507), (572, 571, 568, 567), (507, 567, 570, 510), (567, 568, 569, 570), (512, 574, 569, 509), (574, 573, 570, 569), (441, 523, 564, 505), (523, 524, 563, 564), (437, 521, 562, 502), (436, 519, 556, 498), (519, 520, 555, 556), (474, 487, 552, 542), (542, 552, 551, 541), (490, 550, 554, 494), (550, 549, 553, 554), (505, 564, 552, 487), (564, 563, 551, 552), (504, 566, 550, 490), (566, 565, 549, 550), (463, 537, 548, 484), (537, 538, 547, 548), (451, 531, 546, 482), (531, 532, 545, 546), (443, 527, 544, 476), (527, 528, 543, 544), (467, 539, 541, 471), (539, 540, 542, 541), (459, 535, 537, 463), (535, 536, 538, 537), (484, 548, 539, 467), (548, 547, 540, 539), (482, 546, 533, 455), (546, 545, 534, 533), (455, 533, 535, 459), (533, 534, 536, 535), (447, 529, 531, 451), (529, 530, 532, 531), (494, 554, 527, 443), (554, 553, 528, 527), (476, 544, 529, 447), (544, 543, 530, 529), (498, 556, 525, 439), (556, 555, 526, 525), (438, 520, 521, 437), (502, 562, 559, 500), (519, 522, 561, 560, 559, 562, 521, 520), (496, 558, 523, 441), (558, 557, 524, 523), (571, 572, 573, 574), (573, 572, 578, 575), (594, 595, 592, 591, 597, 557, 558), (607, 606, 437, 502), (606, 601, 600, 582, 581, 438, 437), (591, 434, 589, 596, 597), (579, 432, 595, 594, 593), (597, 596, 495, 557), (596, 589, 590, 604, 436, 498, 495), (595, 432, 433, 592), (586, 585, 588, 584, 610, 559, 560), (604, 605, 599, 598, 602, 435, 436), (609, 608, 607, 502, 500), (610, 609, 500, 559), (99, 131, 132, 100), (587, 586, 560, 499), (593, 594, 558, 496), (592, 433, 434, 591), (265, 249, 248, 264), (192, 193, 207, 206, 205, 204, 203, 202, 201, 200, 199, 198, 197, 196, 195, 194), (611, 612, 614, 613), (613, 614, 616, 615), (615, 616, 618, 617), (617, 618, 620, 619), (619, 620, 622, 621), (621, 622, 624, 623), (623, 624, 626, 625), (625, 626, 628, 627), (627, 628, 630, 629), (629, 630, 632, 631), (631, 632, 634, 633), (633, 634, 636, 635), (635, 636, 638, 637), (637, 638, 640, 639), (614, 612, 642, 640, 638, 636, 634, 632, 630, 628, 626, 624, 622, 620, 618, 616), (639, 640, 642, 641), (641, 642, 612, 611), (667, 668, 646, 645), (676, 675, 656, 655), (669, 670, 648, 647), (647, 648, 644, 643), (667, 669, 647, 643), (670, 668, 644, 648), (652, 651, 654, 653), (645, 646, 651, 652), (650, 649, 653, 654), (649, 645, 652, 653), (680, 679, 660, 659), (675, 677, 658, 656), (677, 678, 657, 658), (678, 676, 655, 657), (684, 683, 663, 665), (681, 680, 659, 661), (682, 681, 661, 662), (679, 682, 662, 660), (666, 665, 689, 690), (685, 684, 665, 666), (686, 685, 666, 664), (683, 686, 664, 663), (650, 646, 668, 670), (645, 649, 669, 667), (649, 650, 670, 669), (643, 644, 668, 667), (656, 658, 674, 671), (658, 657, 673, 674), (657, 655, 672, 673), (655, 656, 671, 672), (651, 646, 676, 678), (654, 651, 678, 677), (650, 654, 677, 675), (646, 650, 675, 676), (671, 674, 682, 679), (674, 673, 681, 682), (673, 672, 680, 681), (672, 671, 679, 680), (659, 660, 686, 683), (660, 662, 685, 686), (662, 661, 684, 685), (661, 659, 683, 684), (687, 688, 690, 689), (664, 666, 690, 688), (663, 664, 688, 687), (665, 663, 687, 689)])
me_cylinder.polygons.foreach_set('use_smooth', [True] * 621)
me_cylinder.polygons.foreach_set('material_index', [0, 0, 0, 0, 0, 0, 0, 0, 0, 0, 0, 0, 0, 0, 0, 0, 0, 0, 0, 0, 0, 0, 0, 0, 0, 0, 0, 0, 0, 0, 0, 0, 0, 0, 0, 0, 0, 0, 0, 0, 0, 0, 0, 0, 0, 0, 0, 0, 0, 0, 0, 0, 0, 0, 0, 0, 0, 0, 0, 0, 0, 0, 0, 0, 0, 0, 0, 0, 0, 0, 0, 0, 0, 0, 0, 0, 0, 0, 0, 0, 0, 0, 0, 0, 0, 0, 0, 0, 0, 0, 0, 0, 0, 0, 0, 0, 0, 0, 0, 0, 0, 0, 0, 0, 0, 0, 0, 0, 0, 0, 0, 0, 0, 0, 0, 0, 0, 0, 0, 0, 0, 0, 0, 0, 0, 0, 0, 0, 0, 0, 0, 0, 0, 0, 0, 0, 0, 0, 0, 0, 0, 0, 0, 0, 0, 0, 0, 0, 0, 0, 0, 0, 0, 0, 0, 0, 0, 0, 0, 0, 0, 0, 0, 0, 0, 0, 0, 0, 0, 0, 0, 0, 0, 0, 0, 0, 0, 0, 0, 0, 0, 0, 0, 0, 0, 0, 0, 0, 0, 0, 0, 0, 0, 0, 0, 0, 0, 0, 0, 0, 0, 0, 0, 0, 0, 0, 0, 0, 0, 0, 0, 0, 0, 0, 0, 0, 0, 0, 0, 0, 0, 0, 0, 0, 0, 0, 0, 0, 0, 0, 0, 0, 0, 0, 0, 0, 0, 0, 0, 0, 0, 0, 0, 0, 0, 0, 0, 0, 0, 0, 0, 0, 0, 0, 0, 0, 1, 0, 0, 0, 0, 0, 0, 0, 0, 0, 0, 0, 0, 0, 0, 0, 1, 1, 1, 1, 1, 1, 1, 1, 1, 1, 1, 1, 1, 1, 1, 1, 1, 1, 1, 1, 1, 1, 1, 1, 1, 1, 1, 1, 1, 1, 1, 1, 1, 1, 1, 1, 1, 1, 1, 1, 1, 1, 1, 1, 1, 1, 1, 1, 1, 1, 1, 1, 1, 1, 1, 1, 1, 1, 1, 1, 1, 1, 1, 1, 1, 1, 1, 1, 1, 1, 1, 1, 1, 1, 1, 1, 1, 1, 1, 1, 1, 1, 1, 1, 1, 1, 1, 1, 1, 1, 1, 1, 1, 1, 1, 1, 1, 1, 1, 1, 1, 1, 1, 1, 1, 1, 1, 1, 1, 1, 1, 1, 1, 1, 1, 1, 1, 1, 1, 1, 1, 1, 1, 1, 1, 1, 1, 1, 0, 0, 0, 0, 0, 0, 0, 0, 0, 0, 0, 0, 0, 0, 0, 0, 0, 0, 0, 0, 0, 0, 0, 0, 0, 0, 0, 0, 0, 0, 0, 0, 0, 0, 0, 0, 0, 0, 0, 0, 0, 0, 0, 0, 0, 0, 0, 0, 0, 0, 0, 0, 0, 0, 0, 0, 0, 0, 0, 0, 0, 0, 0, 0, 0, 0, 0, 0, 0, 0, 0, 0, 0, 0, 0, 0, 0, 0, 0, 0, 0, 0, 0, 0, 0, 0, 0, 0, 0, 0, 0, 0, 0, 0, 0, 0, 0, 0, 0, 0, 0, 0, 0, 0, 0, 0, 0, 0, 0, 0, 0, 0, 0, 0, 0, 0, 0, 0, 0, 0, 0, 0, 0, 0, 0, 0, 0, 0, 0, 0, 0, 0, 0, 0, 0, 0, 0, 0, 0, 0, 0, 0, 0, 0, 0, 0, 0, 0, 0, 0, 0, 0, 0, 0, 0, 0, 0, 0, 1, 1, 1, 1, 1, 1, 1, 1, 1, 1, 1, 1, 1, 1, 1, 1, 1, 1, 1, 1, 1, 1, 1, 1, 1, 1, 1, 1, 1, 1, 1, 1, 1, 1, 1, 1, 1, 1, 1, 1, 1, 1, 1, 1, 1, 1, 1, 1, 1, 1, 1, 1, 1, 1, 1, 1, 1, 1, 1, 1, 1, 1, 1])
_uv = me_cylinder.uv_layers.new(name='UVMap')
_uv.uv.foreach_set('vector', [0.2852, 0.5146, 0.3475, 0.5146, 0.3479, 0.5534, 0.2856, 0.5534, 0.2856, 0.5534, 0.3479, 0.5534, 0.3491, 0.5864, 0.2868, 0.5864, 0.4567, 0.6195, 0.3943, 0.6195, 0.3943, 0.5865, 0.4567, 0.5865, 0.4567, 0.5865, 0.3943, 0.5865, 0.3943, 0.5477, 0.4567, 0.5477, 0.4567, 0.5477, 0.3943, 0.5477, 0.3943, 0.5088, 0.4567, 0.5088, 0.4567, 0.5088, 0.3943, 0.5088, 0.3943, 0.4758, 0.4567, 0.4758, 0.4822, 0.1825, 0.4207, 0.1825, 0.4243, 0.1495, 0.4858, 0.1495, 0.4858, 0.1495, 0.4243, 0.1495, 0.4256, 0.1107, 0.4871, 0.1107, 0.4871, 0.1107, 0.4256, 0.1107, 0.4243, 0.0718, 0.4858, 0.0718, 0.4858, 0.0718, 0.4243, 0.0718, 0.4207, 0.03885, 0.4822, 0.03885, 0.08653, 0.5918, 0.02412, 0.5918, 0.02405, 0.5586, 0.08646, 0.5586, 0.08646, 0.5586, 0.02405, 0.5586, 0.02403, 0.5197, 0.08644, 0.5197, 0.08644, 0.5197, 0.02403, 0.5197, 0.02406, 0.4809, 0.08647, 0.4809, 0.08647, 0.4809, 0.02406, 0.4809, 0.02413, 0.4481, 0.08654, 0.4481, 0.1432, 0.2435, 0.1781, 0.2283, 0.1809, 0.2328, 0.1441, 0.2488, 0.2868, 0.4427, 0.3491, 0.4427, 0.3479, 0.4757, 0.2856, 0.4757, 0.2856, 0.4757, 0.3479, 0.4757, 0.3475, 0.5146, 0.2852, 0.5146, 0.214, 0.3288, 0.214, 0.3684, 0.1996, 0.405, 0.1729, 0.433, 0.1379, 0.4481, 0.1001, 0.4481, 0.06522, 0.4329, 0.0385, 0.4048, 0.02403, 0.3682, 0.02403, 0.3285, 0.0385, 0.292, 0.06522, 0.264, 0.1001, 0.2489, 0.1379, 0.2489, 0.1729, 0.2641, 0.1996, 0.2922, 0.3929, 0.4773, 0.3929, 0.5182, 0.3879, 0.5182, 0.3879, 0.4773, 0.0293, 0.1242, 0.0293, 0.1638, 0.02403, 0.1649, 0.02403, 0.1231, 0.2048, 0.2002, 0.2193, 0.1636, 0.2243, 0.1646, 0.209, 0.2032, 0.1781, 0.05937, 0.1432, 0.04425, 0.1441, 0.03885, 0.1809, 0.05478, 0.04377, 0.2004, 0.07049, 0.2284, 0.06744, 0.2329, 0.03927, 0.2034, 0.1054, 0.0443, 0.07049, 0.05951, 0.06744, 0.05493, 0.1042, 0.0389, 0.2193, 0.1636, 0.2193, 0.1239, 0.2243, 0.1228, 0.2243, 0.1646, 0.1054, 0.2435, 0.1432, 0.2435, 0.1441, 0.2488, 0.1042, 0.2489, 0.04377, 0.08757, 0.0293, 0.1242, 0.02403, 0.1231, 0.03927, 0.0845, 0.2048, 0.08735, 0.1781, 0.05937, 0.1809, 0.05478, 0.209, 0.08427, 0.1781, 0.2283, 0.2048, 0.2002, 0.209, 0.2032, 0.1809, 0.2328, 0.0293, 0.1638, 0.04377, 0.2004, 0.03927, 0.2034, 0.02403, 0.1649, 0.1432, 0.04425, 0.1054, 0.0443, 0.1042, 0.0389, 0.1441, 0.03885, 0.07049, 0.2284, 0.1054, 0.2435, 0.1042, 0.2489, 0.06744, 0.2329, 0.07049, 0.05951, 0.04377, 0.08757, 0.03927, 0.0845, 0.06744, 0.05493, 0.2193, 0.1239, 0.2048, 0.08735, 0.209, 0.08427, 0.2243, 0.1228, 0.2873, 0.2448, 0.2542, 0.2216, 0.2574, 0.2185, 0.2892, 0.2408, 0.6509, 0.03885, 0.6508, 0.07359, 0.6458, 0.07359, 0.6459, 0.03885, 0.393, 0.4427, 0.3929, 0.4773, 0.3879, 0.4773, 0.388, 0.4427, 0.1488, 0.4828, 0.1527, 0.4481, 0.1576, 0.4481, 0.1538, 0.4828, 0.2203, 0.3655, 0.219, 0.4002, 0.214, 0.4002, 0.2153, 0.3655, 0.1475, 0.5238, 0.1488, 0.4828, 0.1538, 0.4828, 0.1524, 0.5238, 0.2203, 0.2836, 0.2207, 0.3245, 0.2157, 0.3245, 0.2153, 0.2836, 0.2207, 0.3245, 0.2203, 0.3655, 0.2153, 0.3655, 0.2157, 0.3245, 0.1488, 0.5648, 0.1475, 0.5238, 0.1524, 0.5238, 0.1538, 0.5648, 0.219, 0.2489, 0.2203, 0.2836, 0.2153, 0.2836, 0.214, 0.2489, 0.1527, 0.5995, 0.1488, 0.5648, 0.1538, 0.5648, 0.1576, 0.5995, 0.6508, 0.1555, 0.6509, 0.1902, 0.6459, 0.1902, 0.6458, 0.1555, 0.3929, 0.5592, 0.393, 0.5941, 0.388, 0.5941, 0.3879, 0.5592, 0.6508, 0.1146, 0.6508, 0.1555, 0.6458, 0.1555, 0.6458, 0.1146, 0.3929, 0.5182, 0.3929, 0.5592, 0.3879, 0.5592, 0.3879, 0.5182, 0.6508, 0.07359, 0.6508, 0.1146, 0.6458, 0.1146, 0.6458, 0.07359, 0.1567, 0.5238, 0.158, 0.4845, 0.196, 0.4845, 0.1947, 0.5238, 0.3654, 0.047, 0.3986, 0.0702, 0.3959, 0.07326, 0.3641, 0.051, 0.3264, 0.2529, 0.2873, 0.2448, 0.2892, 0.2408, 0.3267, 0.2486, 0.3264, 0.03885, 0.3654, 0.047, 0.3641, 0.051, 0.3267, 0.04318, 0.3654, 0.2448, 0.3264, 0.2529, 0.3267, 0.2486, 0.3641, 0.2408, 0.2873, 0.047, 0.3264, 0.03885, 0.3267, 0.04318, 0.2892, 0.051, 0.3986, 0.2216, 0.3654, 0.2448, 0.3641, 0.2408, 0.3959, 0.2185, 0.2542, 0.0702, 0.2873, 0.047, 0.2892, 0.051, 0.2574, 0.07326, 0.4207, 0.1869, 0.3986, 0.2216, 0.3959, 0.2185, 0.4172, 0.1852, 0.2321, 0.1049, 0.2542, 0.0702, 0.2574, 0.07326, 0.2362, 0.1066, 0.1524, 0.5238, 0.1538, 0.4828, 0.158, 0.4845, 0.1567, 0.5238, 0.2321, 0.1869, 0.2243, 0.1459, 0.2287, 0.1459, 0.2362, 0.1852, 0.2243, 0.1459, 0.2321, 0.1049, 0.2362, 0.1066, 0.2287, 0.1459, 0.1538, 0.5648, 0.1524, 0.5238, 0.1567, 0.5238, 0.158, 0.5631, 0.2542, 0.2216, 0.2321, 0.1869, 0.2362, 0.1852, 0.2574, 0.2185, 0.3986, 0.0702, 0.4207, 0.1049, 0.4172, 0.1066, 0.3959, 0.07326, 0.3234, 0.4034, 0.3014, 0.408, 0.301, 0.377, 0.3117, 0.3748, 0.5784, 0.5091, 0.5789, 0.5484, 0.5403, 0.5484, 0.5399, 0.5091, 0.5789, 0.5484, 0.5784, 0.5878, 0.5399, 0.5878, 0.5403, 0.5484, 0.158, 0.5631, 0.1567, 0.5238, 0.1947, 0.5238, 0.196, 0.5631, 0.5772, 0.4758, 0.5784, 0.5091, 0.5399, 0.5091, 0.5387, 0.4758, 0.1616, 0.5964, 0.158, 0.5631, 0.196, 0.5631, 0.1997, 0.5964, 0.6268, 0.3649, 0.6268, 0.3982, 0.5882, 0.3982, 0.5881, 0.3649, 0.6069, 0.1506, 0.6069, 0.1841, 0.5683, 0.1841, 0.5682, 0.1506, 0.6268, 0.3256, 0.6268, 0.3649, 0.5881, 0.3649, 0.5881, 0.3256, 0.6068, 0.1112, 0.6069, 0.1506, 0.5682, 0.1506, 0.5682, 0.1112, 0.6268, 0.2863, 0.6268, 0.3256, 0.5881, 0.3256, 0.5881, 0.2863, 0.6069, 0.07198, 0.6068, 0.1112, 0.5682, 0.1112, 0.5682, 0.07198, 0.6268, 0.2529, 0.6268, 0.2863, 0.5881, 0.2863, 0.5882, 0.2529, 0.6069, 0.03885, 0.6069, 0.07198, 0.5682, 0.07198, 0.5683, 0.03885, 0.158, 0.4845, 0.1616, 0.4512, 0.1997, 0.4512, 0.196, 0.4845, 0.5784, 0.5878, 0.5772, 0.6211, 0.5387, 0.6211, 0.5399, 0.5878, 0.2144, 0.4097, 0.2154, 0.4002, 0.2206, 0.4002, 0.2196, 0.4097, 0.2609, 0.3053, 0.2795, 0.2923, 0.2904, 0.3209, 0.2814, 0.3272, 0.342, 0.3904, 0.3234, 0.4034, 0.3117, 0.3748, 0.3207, 0.3684, 0.2484, 0.3248, 0.2609, 0.3053, 0.2814, 0.3272, 0.2754, 0.3367, 0.3544, 0.3709, 0.342, 0.3904, 0.3207, 0.3684, 0.3267, 0.359, 0.2441, 0.3478, 0.2484, 0.3248, 0.2754, 0.3367, 0.2732, 0.3478, 0.3544, 0.3248, 0.3588, 0.3478, 0.3288, 0.3478, 0.3267, 0.3367, 0.3588, 0.3478, 0.3544, 0.3709, 0.3267, 0.359, 0.3288, 0.3478, 0.2484, 0.3709, 0.2441, 0.3478, 0.2732, 0.3478, 0.2754, 0.359, 0.342, 0.3053, 0.3544, 0.3248, 0.3267, 0.3367, 0.3207, 0.3272, 0.2609, 0.3904, 0.2484, 0.3709, 0.2754, 0.359, 0.2814, 0.3684, 0.3234, 0.2923, 0.342, 0.3053, 0.3207, 0.3272, 0.3117, 0.3209, 0.2795, 0.4034, 0.2609, 0.3904, 0.2814, 0.3684, 0.2904, 0.3748, 0.3014, 0.2877, 0.3234, 0.2923, 0.3117, 0.3209, 0.301, 0.3187, 0.3014, 0.408, 0.2795, 0.4034, 0.2904, 0.3748, 0.301, 0.377, 0.2795, 0.2923, 0.3014, 0.2877, 0.301, 0.3187, 0.2904, 0.3209, 0.5881, 0.2863, 0.5881, 0.3256, 0.567, 0.3256, 0.5671, 0.2944, 0.5682, 0.1112, 0.5682, 0.1506, 0.5471, 0.1427, 0.5471, 0.1114, 0.5881, 0.3256, 0.5881, 0.3649, 0.5671, 0.3568, 0.567, 0.3256, 0.2663, 0.4427, 0.2345, 0.4205, 0.2471, 0.4055, 0.2723, 0.4232, 0.3412, 0.2529, 0.373, 0.2752, 0.3571, 0.2902, 0.3319, 0.2725, 0.1997, 0.5964, 0.196, 0.5631, 0.22, 0.555, 0.2229, 0.5815, 0.373, 0.2752, 0.3943, 0.3085, 0.374, 0.3166, 0.3571, 0.2902, 0.196, 0.5631, 0.1947, 0.5238, 0.219, 0.5238, 0.22, 0.555, 0.5403, 0.5484, 0.5399, 0.5878, 0.5177, 0.5797, 0.5181, 0.5484, 0.5399, 0.5091, 0.5403, 0.5484, 0.5181, 0.5484, 0.5177, 0.5172, 0.1947, 0.5238, 0.196, 0.4845, 0.22, 0.4926, 0.219, 0.5238, 0.3943, 0.3871, 0.373, 0.4205, 0.3571, 0.4055, 0.374, 0.3791, 0.196, 0.4845, 0.1997, 0.4512, 0.2229, 0.4661, 0.22, 0.4926, 0.373, 0.4205, 0.3412, 0.4427, 0.3319, 0.4232, 0.3571, 0.4055, 0.2345, 0.2752, 0.2663, 0.2529, 0.2723, 0.2725, 0.2471, 0.2902, 0.5682, 0.07198, 0.5682, 0.1112, 0.5471, 0.1114, 0.5471, 0.08024, 0.4344, 0.1888, 0.4267, 0.1968, 0.4251, 0.1957, 0.4333, 0.1872, 0.5844, 0.6281, 0.5841, 0.6375, 0.5789, 0.6375, 0.5792, 0.6281, 0.214, 0.4208, 0.2144, 0.4097, 0.2196, 0.4097, 0.2192, 0.4208, 0.5844, 0.6057, 0.5846, 0.6169, 0.5793, 0.6169, 0.5792, 0.6057, 0.5846, 0.6169, 0.5844, 0.6281, 0.5792, 0.6281, 0.5793, 0.6169, 0.2144, 0.432, 0.214, 0.4208, 0.2192, 0.4208, 0.2196, 0.432, 0.5841, 0.5963, 0.5844, 0.6057, 0.5792, 0.6057, 0.5789, 0.5963, 0.2154, 0.4415, 0.2144, 0.432, 0.2196, 0.432, 0.2206, 0.4415, 0.5951, 0.6281, 0.5951, 0.6375, 0.5898, 0.6375, 0.5898, 0.6281, 0.5898, 0.628, 0.5898, 0.6375, 0.5846, 0.6375, 0.5846, 0.628, 0.5898, 0.6168, 0.5898, 0.628, 0.5846, 0.628, 0.5846, 0.6168, 0.5951, 0.6057, 0.5951, 0.6169, 0.5898, 0.6169, 0.5898, 0.6057, 0.5898, 0.6057, 0.5898, 0.6168, 0.5846, 0.6168, 0.5846, 0.6057, 0.5951, 0.5963, 0.5951, 0.6057, 0.5898, 0.6057, 0.5898, 0.5963, 0.5898, 0.5963, 0.5898, 0.6057, 0.5846, 0.6057, 0.5846, 0.5963, 0.2749, 0.5965, 0.2752, 0.5864, 0.277, 0.5864, 0.2766, 0.5965, 0.4553, 0.2416, 0.4653, 0.2372, 0.4662, 0.2388, 0.4555, 0.2434, 0.4444, 0.1844, 0.4344, 0.1888, 0.4333, 0.1872, 0.444, 0.1825, 0.4444, 0.2416, 0.4553, 0.2416, 0.4555, 0.2434, 0.444, 0.2435, 0.4553, 0.1844, 0.4444, 0.1844, 0.444, 0.1825, 0.4555, 0.1825, 0.4344, 0.2372, 0.4444, 0.2416, 0.444, 0.2435, 0.4333, 0.2388, 0.4653, 0.1887, 0.4553, 0.1844, 0.4555, 0.1825, 0.4662, 0.1871, 0.4267, 0.2292, 0.4344, 0.2372, 0.4333, 0.2388, 0.4251, 0.2303, 0.473, 0.1968, 0.4653, 0.1887, 0.4662, 0.1871, 0.4744, 0.1957, 0.4226, 0.2187, 0.4267, 0.2292, 0.4251, 0.2303, 0.4207, 0.2191, 0.4771, 0.2073, 0.473, 0.1968, 0.4744, 0.1957, 0.4788, 0.2069, 0.4226, 0.2073, 0.4226, 0.2187, 0.4207, 0.2191, 0.4207, 0.207, 0.473, 0.2292, 0.4771, 0.2186, 0.4788, 0.219, 0.4744, 0.2302, 0.4771, 0.2186, 0.4771, 0.2073, 0.4788, 0.2069, 0.4788, 0.219, 0.4267, 0.1968, 0.4226, 0.2073, 0.4207, 0.207, 0.4251, 0.1957, 0.4653, 0.2372, 0.473, 0.2292, 0.4744, 0.2302, 0.4662, 0.2388, 0.3425, 0.5965, 0.3425, 0.6084, 0.3402, 0.6084, 0.3402, 0.5971, 0.2747, 0.6083, 0.2743, 0.6202, 0.2726, 0.6202, 0.273, 0.6083, 0.2749, 0.6202, 0.2747, 0.6083, 0.2765, 0.6083, 0.2766, 0.6202, 0.2747, 0.6083, 0.2749, 0.5965, 0.2766, 0.5965, 0.2765, 0.6083, 0.2743, 0.5965, 0.2747, 0.6083, 0.273, 0.6083, 0.2726, 0.5965, 0.2752, 0.6303, 0.2749, 0.6202, 0.2766, 0.6202, 0.277, 0.6303, 0.2732, 0.5864, 0.2743, 0.5965, 0.2726, 0.5965, 0.2715, 0.5864, 0.3443, 0.6202, 0.3443, 0.6303, 0.3425, 0.6303, 0.3425, 0.6202, 0.3213, 0.6202, 0.3213, 0.6303, 0.3195, 0.6303, 0.3195, 0.6202, 0.3443, 0.6084, 0.3443, 0.6202, 0.3425, 0.6202, 0.3425, 0.6084, 0.3213, 0.6083, 0.3213, 0.6202, 0.3195, 0.6202, 0.3195, 0.6083, 0.3443, 0.5965, 0.3443, 0.6084, 0.3425, 0.6084, 0.3425, 0.5965, 0.3213, 0.5964, 0.3213, 0.6083, 0.3195, 0.6083, 0.3195, 0.5964, 0.3443, 0.5864, 0.3443, 0.5965, 0.3425, 0.5965, 0.3425, 0.5864, 0.3213, 0.5864, 0.3213, 0.5964, 0.3195, 0.5964, 0.3195, 0.5864, 0.2743, 0.6202, 0.2732, 0.6303, 0.2715, 0.6303, 0.2726, 0.6202, 0.269, 0.5876, 0.27, 0.5971, 0.2514, 0.5971, 0.2504, 0.5876, 0.3195, 0.5964, 0.3195, 0.6083, 0.3172, 0.6083, 0.3172, 0.5971, 0.3425, 0.5864, 0.3425, 0.5965, 0.3402, 0.5971, 0.3402, 0.5876, 0.3195, 0.5864, 0.3195, 0.5964, 0.3172, 0.5971, 0.3172, 0.5876, 0.2726, 0.6202, 0.2715, 0.6303, 0.269, 0.6291, 0.27, 0.6196, 0.2766, 0.5965, 0.277, 0.5864, 0.2794, 0.5876, 0.279, 0.5971, 0.273, 0.6083, 0.2726, 0.6202, 0.27, 0.6196, 0.2704, 0.6083, 0.2766, 0.6202, 0.2765, 0.6083, 0.2789, 0.6083, 0.279, 0.6196, 0.2765, 0.6083, 0.2766, 0.5965, 0.279, 0.5971, 0.2789, 0.6083, 0.2726, 0.5965, 0.273, 0.6083, 0.2704, 0.6083, 0.27, 0.5971, 0.277, 0.6303, 0.2766, 0.6202, 0.279, 0.6196, 0.2794, 0.6291, 0.2715, 0.5864, 0.2726, 0.5965, 0.27, 0.5971, 0.269, 0.5876, 0.3425, 0.6202, 0.3425, 0.6303, 0.3402, 0.6291, 0.3402, 0.6196, 0.3195, 0.6202, 0.3195, 0.6303, 0.3172, 0.6291, 0.3172, 0.6195, 0.3425, 0.6084, 0.3425, 0.6202, 0.3402, 0.6196, 0.3402, 0.6084, 0.3195, 0.6083, 0.3195, 0.6202, 0.3172, 0.6195, 0.3172, 0.6083, 0.3402, 0.6196, 0.3402, 0.6291, 0.3213, 0.6291, 0.3213, 0.6196, 0.3172, 0.6195, 0.3172, 0.6291, 0.2983, 0.6291, 0.2983, 0.6195, 0.3402, 0.6084, 0.3402, 0.6196, 0.3213, 0.6196, 0.3213, 0.6084, 0.3172, 0.6083, 0.3172, 0.6195, 0.2983, 0.6195, 0.2983, 0.6083, 0.3402, 0.5971, 0.3402, 0.6084, 0.3213, 0.6084, 0.3213, 0.5971, 0.3172, 0.5971, 0.3172, 0.6083, 0.2983, 0.6083, 0.2983, 0.5971, 0.3402, 0.5876, 0.3402, 0.5971, 0.3213, 0.5971, 0.3213, 0.5876, 0.3172, 0.5876, 0.3172, 0.5971, 0.2983, 0.5971, 0.2983, 0.5876, 0.27, 0.6196, 0.269, 0.6291, 0.2504, 0.6291, 0.2514, 0.6196, 0.279, 0.5971, 0.2794, 0.5876, 0.2983, 0.5876, 0.2979, 0.5971, 0.2704, 0.6083, 0.27, 0.6196, 0.2514, 0.6196, 0.2518, 0.6083, 0.279, 0.6196, 0.2789, 0.6083, 0.2978, 0.6083, 0.2979, 0.6196, 0.2789, 0.6083, 0.279, 0.5971, 0.2979, 0.5971, 0.2978, 0.6083, 0.27, 0.5971, 0.2704, 0.6083, 0.2518, 0.6083, 0.2514, 0.5971, 0.2794, 0.6291, 0.279, 0.6196, 0.2979, 0.6196, 0.2983, 0.6291, 0.2723, 0.2725, 0.3021, 0.2663, 0.3014, 0.2877, 0.2795, 0.2923, 0.3021, 0.4294, 0.2723, 0.4232, 0.2795, 0.4034, 0.3014, 0.408, 0.3021, 0.2663, 0.3319, 0.2725, 0.3234, 0.2923, 0.3014, 0.2877, 0.2723, 0.4232, 0.2471, 0.4055, 0.2609, 0.3904, 0.2795, 0.4034, 0.3319, 0.2725, 0.3571, 0.2902, 0.342, 0.3053, 0.3234, 0.2923, 0.2471, 0.4055, 0.2302, 0.3791, 0.2484, 0.3709, 0.2609, 0.3904, 0.3571, 0.2902, 0.374, 0.3166, 0.3544, 0.3248, 0.342, 0.3053, 0.2302, 0.3791, 0.2243, 0.3478, 0.2441, 0.3478, 0.2484, 0.3709, 0.3799, 0.3478, 0.374, 0.3791, 0.3544, 0.3709, 0.3588, 0.3478, 0.374, 0.3166, 0.3799, 0.3478, 0.3588, 0.3478, 0.3544, 0.3248, 0.2243, 0.3478, 0.2302, 0.3166, 0.2484, 0.3248, 0.2441, 0.3478, 0.374, 0.3791, 0.3571, 0.4055, 0.342, 0.3904, 0.3544, 0.3709, 0.2302, 0.3166, 0.2471, 0.2902, 0.2609, 0.3053, 0.2484, 0.3248, 0.3571, 0.4055, 0.3319, 0.4232, 0.3234, 0.4034, 0.342, 0.3904, 0.2471, 0.2902, 0.2723, 0.2725, 0.2795, 0.2923, 0.2609, 0.3053, 0.3319, 0.4232, 0.3021, 0.4294, 0.3014, 0.408, 0.3234, 0.4034, 0.2247, 0.4757, 0.2856, 0.4757, 0.2852, 0.5146, 0.2243, 0.5146, 0.2259, 0.4427, 0.2868, 0.4427, 0.2856, 0.4757, 0.2247, 0.4757, 0.1474, 0.4809, 0.08647, 0.4809, 0.08654, 0.4481, 0.1475, 0.4481, 0.1474, 0.5197, 0.08644, 0.5197, 0.08647, 0.4809, 0.1474, 0.4809, 0.1474, 0.5586, 0.08646, 0.5586, 0.08644, 0.5197, 0.1474, 0.5197, 0.1475, 0.5918, 0.08653, 0.5918, 0.08646, 0.5586, 0.1474, 0.5586, 0.5459, 0.0718, 0.4858, 0.0718, 0.4822, 0.03885, 0.5422, 0.03885, 0.5471, 0.1107, 0.4871, 0.1107, 0.4858, 0.0718, 0.5459, 0.0718, 0.5459, 0.1495, 0.4858, 0.1495, 0.4871, 0.1107, 0.5471, 0.1107, 0.5422, 0.1825, 0.4822, 0.1825, 0.4858, 0.1495, 0.5459, 0.1495, 0.5177, 0.5088, 0.4567, 0.5088, 0.4567, 0.4758, 0.5177, 0.4758, 0.5176, 0.5477, 0.4567, 0.5477, 0.4567, 0.5088, 0.5177, 0.5088, 0.5177, 0.5865, 0.4567, 0.5865, 0.4567, 0.5477, 0.5176, 0.5477, 0.5177, 0.6195, 0.4567, 0.6195, 0.4567, 0.5865, 0.5177, 0.5865, 0.2247, 0.5534, 0.2856, 0.5534, 0.2868, 0.5864, 0.2259, 0.5864, 0.2243, 0.5146, 0.2852, 0.5146, 0.2856, 0.5534, 0.2247, 0.5534, 0.5368, 0.2475, 0.5341, 0.2473, 0.5337, 0.2333, 0.5367, 0.2321, 0.5365, 0.1973, 0.5399, 0.1984, 0.5406, 0.2301, 0.5372, 0.231, 0.139, 0.6214, 0.1357, 0.6221, 0.1354, 0.6165, 0.139, 0.6159, 0.5433, 0.2476, 0.5401, 0.2476, 0.5402, 0.2317, 0.5438, 0.2322, 0.5401, 0.2476, 0.5368, 0.2475, 0.5367, 0.2321, 0.5402, 0.2317, 0.5461, 0.2475, 0.5433, 0.2476, 0.5438, 0.2322, 0.5468, 0.2335, 0.145, 0.624, 0.1422, 0.6221, 0.1425, 0.6165, 0.1455, 0.6179, 0.5883, 0.2309, 0.5868, 0.2333, 0.5799, 0.2193, 0.5828, 0.2184, 0.5455, 0.1906, 0.547, 0.193, 0.5462, 0.2003, 0.5433, 0.1994, 0.59, 0.228, 0.5883, 0.2309, 0.5828, 0.2184, 0.5862, 0.2174, 0.5438, 0.1878, 0.5455, 0.1906, 0.5433, 0.1994, 0.5399, 0.1984, 0.5918, 0.2251, 0.59, 0.228, 0.5862, 0.2174, 0.5896, 0.2163, 0.5421, 0.1849, 0.5438, 0.1878, 0.5399, 0.1984, 0.5365, 0.1973, 0.5933, 0.2227, 0.5918, 0.2251, 0.5896, 0.2163, 0.5925, 0.2154, 0.5406, 0.1825, 0.5421, 0.1849, 0.5365, 0.1973, 0.5337, 0.1964, 0.1357, 0.6221, 0.133, 0.624, 0.1324, 0.6179, 0.1354, 0.6165, 0.1547, 0.6185, 0.1514, 0.617, 0.1524, 0.6154, 0.155, 0.6166, 0.5925, 0.2154, 0.5896, 0.2163, 0.5903, 0.1864, 0.5933, 0.1871, 0.5337, 0.1964, 0.5365, 0.1973, 0.5372, 0.231, 0.5342, 0.2317, 0.1354, 0.6165, 0.1324, 0.6179, 0.1324, 0.5925, 0.1354, 0.5919, 0.1294, 0.5923, 0.1324, 0.5937, 0.1324, 0.6251, 0.1294, 0.6246, 0.139, 0.6159, 0.1354, 0.6165, 0.1354, 0.5919, 0.139, 0.5918, 0.1223, 0.5923, 0.1259, 0.5918, 0.1259, 0.6244, 0.1223, 0.6246, 0.1259, 0.5918, 0.1294, 0.5923, 0.1294, 0.6246, 0.1259, 0.6244, 0.1425, 0.6165, 0.139, 0.6159, 0.139, 0.5918, 0.1425, 0.5919, 0.1193, 0.5937, 0.1223, 0.5923, 0.1223, 0.6246, 0.1193, 0.6251, 0.1455, 0.6179, 0.1425, 0.6165, 0.1425, 0.5919, 0.1455, 0.5925, 0.5828, 0.2184, 0.5799, 0.2193, 0.5805, 0.1841, 0.5834, 0.1848, 0.5433, 0.1994, 0.5462, 0.2003, 0.547, 0.2287, 0.5441, 0.2293, 0.5862, 0.2174, 0.5828, 0.2184, 0.5834, 0.1848, 0.5869, 0.1856, 0.5399, 0.1984, 0.5433, 0.1994, 0.5441, 0.2293, 0.5406, 0.2301, 0.5896, 0.2163, 0.5862, 0.2174, 0.5869, 0.1856, 0.5903, 0.1864, 0.8939, 0.06597, 0.8942, 0.07067, 0.8825, 0.07067, 0.8822, 0.06597, 0.4177, 0.2476, 0.4266, 0.2516, 0.4238, 0.2559, 0.4168, 0.2528, 0.1582, 0.6185, 0.1547, 0.6185, 0.155, 0.6166, 0.1579, 0.6166, 0.4082, 0.2476, 0.4177, 0.2476, 0.4168, 0.2528, 0.4092, 0.2528, 0.1615, 0.6171, 0.1582, 0.6185, 0.1579, 0.6166, 0.1605, 0.6154, 0.3994, 0.2514, 0.4082, 0.2476, 0.4092, 0.2528, 0.4022, 0.2558, 0.1641, 0.6144, 0.1615, 0.6171, 0.1605, 0.6154, 0.1625, 0.6133, 0.1489, 0.6036, 0.1514, 0.6009, 0.1524, 0.6026, 0.1504, 0.6047, 0.1654, 0.611, 0.1641, 0.6144, 0.1625, 0.6133, 0.1636, 0.6106, 0.1475, 0.6071, 0.1489, 0.6036, 0.1504, 0.6047, 0.1493, 0.6075, 0.1654, 0.6072, 0.1654, 0.611, 0.1636, 0.6106, 0.1636, 0.6075, 0.1489, 0.6143, 0.1475, 0.6108, 0.1493, 0.6105, 0.1504, 0.6133, 0.1475, 0.6108, 0.1475, 0.6071, 0.1493, 0.6075, 0.1493, 0.6105, 0.4333, 0.2588, 0.437, 0.2681, 0.4321, 0.2691, 0.4292, 0.2617, 0.1514, 0.617, 0.1489, 0.6143, 0.1504, 0.6133, 0.1524, 0.6154, 0.4266, 0.2516, 0.4333, 0.2588, 0.4292, 0.2617, 0.4238, 0.2559, 0.7459, 0.5053, 0.7501, 0.5035, 0.7502, 0.5041, 0.7462, 0.5058, 0.882, 0.06126, 0.8822, 0.06597, 0.8705, 0.06597, 0.8703, 0.06126, 0.8822, 0.06597, 0.882, 0.07067, 0.8703, 0.07067, 0.8705, 0.06597, 0.8942, 0.06126, 0.8939, 0.06597, 0.8822, 0.06597, 0.8825, 0.06126, 0.8813, 0.05727, 0.882, 0.06126, 0.8703, 0.06126, 0.8696, 0.05727, 0.8948, 0.05727, 0.8942, 0.06126, 0.8825, 0.06126, 0.8831, 0.05727, 0.8295, 0.6232, 0.8295, 0.6272, 0.8173, 0.6272, 0.8173, 0.6232, 0.8173, 0.5964, 0.8174, 0.5924, 0.8295, 0.5924, 0.8295, 0.5964, 0.8295, 0.6185, 0.8295, 0.6232, 0.8173, 0.6232, 0.8173, 0.6185, 0.8173, 0.6011, 0.8173, 0.5964, 0.8295, 0.5964, 0.8295, 0.6011, 0.8295, 0.6138, 0.8295, 0.6185, 0.8173, 0.6185, 0.8173, 0.6138, 0.8173, 0.6058, 0.8173, 0.6011, 0.8295, 0.6011, 0.8295, 0.6058, 0.8295, 0.6098, 0.8295, 0.6138, 0.8173, 0.6138, 0.8173, 0.6098, 0.8174, 0.6098, 0.8173, 0.6058, 0.8295, 0.6058, 0.8295, 0.6098, 0.8942, 0.07067, 0.8948, 0.07467, 0.8831, 0.07467, 0.8825, 0.07067, 0.882, 0.07067, 0.8813, 0.07467, 0.8696, 0.07467, 0.8703, 0.07067, 0.9109, 0.5532, 0.9074, 0.5529, 0.9233, 0.483, 0.9266, 0.4844, 0.762, 0.5225, 0.7588, 0.5259, 0.7585, 0.5254, 0.7615, 0.5221, 0.7427, 0.5087, 0.7459, 0.5053, 0.7462, 0.5058, 0.7432, 0.509, 0.7637, 0.5181, 0.762, 0.5225, 0.7615, 0.5221, 0.7632, 0.5179, 0.741, 0.5131, 0.7427, 0.5087, 0.7432, 0.509, 0.7415, 0.5132, 0.7637, 0.5133, 0.7637, 0.5181, 0.7632, 0.5179, 0.7632, 0.5134, 0.7427, 0.5224, 0.741, 0.5179, 0.7415, 0.5178, 0.7432, 0.522, 0.741, 0.5179, 0.741, 0.5131, 0.7415, 0.5132, 0.7415, 0.5178, 0.762, 0.5088, 0.7637, 0.5133, 0.7632, 0.5134, 0.7615, 0.5092, 0.7459, 0.5258, 0.7427, 0.5224, 0.7432, 0.522, 0.7462, 0.5253, 0.7588, 0.5054, 0.762, 0.5088, 0.7615, 0.5092, 0.7585, 0.5059, 0.7501, 0.5276, 0.7459, 0.5258, 0.7462, 0.5253, 0.7502, 0.527, 0.7546, 0.5035, 0.7588, 0.5054, 0.7585, 0.5059, 0.7545, 0.5041, 0.7546, 0.5277, 0.7501, 0.5276, 0.7502, 0.527, 0.7545, 0.5271, 0.7501, 0.5035, 0.7546, 0.5035, 0.7545, 0.5041, 0.7502, 0.5041, 0.7588, 0.5259, 0.7546, 0.5277, 0.7545, 0.5271, 0.7585, 0.5254, 0.823, 0.6463, 0.8246, 0.6505, 0.8236, 0.6512, 0.8218, 0.6465, 0.9126, 0.2573, 0.9162, 0.257, 0.9313, 0.3224, 0.9279, 0.3237, 0.9151, 0.5536, 0.9109, 0.5532, 0.9266, 0.4844, 0.9306, 0.486, 0.9084, 0.2577, 0.9126, 0.2573, 0.9279, 0.3237, 0.9239, 0.3254, 0.9193, 0.554, 0.9151, 0.5536, 0.9306, 0.486, 0.9346, 0.4877, 0.9042, 0.2581, 0.9084, 0.2577, 0.9239, 0.3254, 0.9199, 0.327, 0.9229, 0.5544, 0.9193, 0.554, 0.9346, 0.4877, 0.938, 0.489, 0.9006, 0.2584, 0.9042, 0.2581, 0.9199, 0.327, 0.9166, 0.3284, 0.8284, 0.2554, 0.832, 0.2556, 0.8366, 0.3221, 0.833, 0.3212, 0.821, 0.4622, 0.8173, 0.4624, 0.8218, 0.3912, 0.8254, 0.3903, 0.8241, 0.2552, 0.8284, 0.2554, 0.833, 0.3212, 0.8287, 0.3207, 0.8295, 0.4619, 0.8252, 0.462, 0.8297, 0.3899, 0.834, 0.39, 0.8252, 0.462, 0.821, 0.4622, 0.8254, 0.3903, 0.8297, 0.3899, 0.8199, 0.255, 0.8241, 0.2552, 0.8287, 0.3207, 0.8244, 0.3208, 0.8332, 0.4618, 0.8295, 0.4619, 0.834, 0.39, 0.8376, 0.3906, 0.8162, 0.255, 0.8199, 0.255, 0.8244, 0.3208, 0.8208, 0.3214, 0.8555, 0.06147, 0.8555, 0.06644, 0.8413, 0.06644, 0.8413, 0.06147, 0.8446, 0.6464, 0.8446, 0.6419, 0.8458, 0.6416, 0.8458, 0.6467, 0.8446, 0.6419, 0.843, 0.6376, 0.844, 0.6369, 0.8458, 0.6416, 0.823, 0.6417, 0.823, 0.6463, 0.8218, 0.6465, 0.8218, 0.6415, 0.843, 0.6506, 0.8446, 0.6464, 0.8458, 0.6467, 0.844, 0.6513, 0.8246, 0.6375, 0.823, 0.6417, 0.8218, 0.6415, 0.8236, 0.6368, 0.8399, 0.6538, 0.843, 0.6506, 0.844, 0.6513, 0.8406, 0.6549, 0.8277, 0.6343, 0.8246, 0.6375, 0.8236, 0.6368, 0.827, 0.6333, 0.8359, 0.6556, 0.8399, 0.6538, 0.8406, 0.6549, 0.8362, 0.6568, 0.8316, 0.6326, 0.8277, 0.6343, 0.827, 0.6333, 0.8314, 0.6313, 0.8316, 0.6555, 0.8359, 0.6556, 0.8362, 0.6568, 0.8314, 0.6568, 0.8359, 0.6326, 0.8316, 0.6326, 0.8314, 0.6313, 0.8362, 0.6314, 0.8277, 0.6538, 0.8316, 0.6555, 0.8314, 0.6568, 0.827, 0.6548, 0.8399, 0.6344, 0.8359, 0.6326, 0.8362, 0.6314, 0.8406, 0.6333, 0.8246, 0.6505, 0.8277, 0.6538, 0.827, 0.6548, 0.8236, 0.6512, 0.843, 0.6376, 0.8399, 0.6344, 0.8406, 0.6333, 0.844, 0.6369, 0.7393, 0.5094, 0.741, 0.5141, 0.741, 0.5192, 0.7393, 0.5238, 0.7361, 0.5273, 0.732, 0.5291, 0.7275, 0.5289, 0.7233, 0.5268, 0.7202, 0.5232, 0.7185, 0.5184, 0.7185, 0.5134, 0.7202, 0.5088, 0.7233, 0.5053, 0.7275, 0.5035, 0.732, 0.5037, 0.7361, 0.5057, 0.8696, 0.05727, 0.8696, 0.06148, 0.8555, 0.06148, 0.8555, 0.05727, 0.8554, 0.05727, 0.8555, 0.06147, 0.8413, 0.06147, 0.8413, 0.05727, 0.827, 0.06148, 0.8278, 0.05727, 0.8413, 0.05727, 0.8405, 0.06148, 0.8259, 0.07141, 0.8267, 0.07562, 0.8133, 0.07562, 0.8124, 0.07141, 0.8267, 0.06644, 0.827, 0.06148, 0.8405, 0.06148, 0.8402, 0.06644, 0.8259, 0.06148, 0.8256, 0.06644, 0.8122, 0.06644, 0.8124, 0.06148, 0.8256, 0.06644, 0.8259, 0.07141, 0.8124, 0.07141, 0.8122, 0.06644, 0.827, 0.07141, 0.8267, 0.06644, 0.8402, 0.06644, 0.8405, 0.07141, 0.8267, 0.05727, 0.8259, 0.06148, 0.8124, 0.06148, 0.8133, 0.05727, 0.8278, 0.07562, 0.827, 0.07141, 0.8405, 0.07141, 0.8413, 0.07562, 0.8696, 0.07142, 0.8696, 0.07562, 0.8555, 0.07562, 0.8555, 0.07142, 0.8555, 0.07141, 0.8554, 0.07562, 0.8413, 0.07562, 0.8413, 0.07141, 0.8696, 0.06645, 0.8696, 0.07142, 0.8555, 0.07142, 0.8555, 0.06645, 0.8555, 0.06644, 0.8555, 0.07141, 0.8413, 0.07141, 0.8413, 0.06644, 0.8696, 0.06148, 0.8696, 0.06645, 0.8555, 0.06645, 0.8555, 0.06148, 0.8194, 0.1672, 0.823, 0.1677, 0.8215, 0.2108, 0.8178, 0.2105, 0.8363, 0.5527, 0.8327, 0.5533, 0.8311, 0.5082, 0.8348, 0.5078, 0.823, 0.1677, 0.8273, 0.168, 0.8257, 0.211, 0.8215, 0.2108, 0.8284, 0.5536, 0.8241, 0.5536, 0.8226, 0.5085, 0.8269, 0.5084, 0.8327, 0.5533, 0.8284, 0.5536, 0.8269, 0.5084, 0.8311, 0.5082, 0.8273, 0.168, 0.8316, 0.1681, 0.83, 0.2111, 0.8257, 0.211, 0.8241, 0.5536, 0.8205, 0.5533, 0.8189, 0.5084, 0.8226, 0.5085, 0.8316, 0.1681, 0.8352, 0.1678, 0.8337, 0.2111, 0.83, 0.2111, 0.9064, 0.1668, 0.9099, 0.1672, 0.9029, 0.2123, 0.8994, 0.2123, 0.9286, 0.6429, 0.925, 0.6432, 0.9181, 0.5989, 0.9216, 0.5989, 0.9099, 0.1672, 0.9141, 0.1676, 0.9071, 0.2123, 0.9029, 0.2123, 0.925, 0.6432, 0.9208, 0.6437, 0.9139, 0.599, 0.9181, 0.5989, 0.9141, 0.1676, 0.9183, 0.1681, 0.9113, 0.2124, 0.9071, 0.2123, 0.9208, 0.6437, 0.9166, 0.6442, 0.9097, 0.599, 0.9139, 0.599, 0.9183, 0.1681, 0.9219, 0.1685, 0.9149, 0.2124, 0.9113, 0.2124, 0.9166, 0.6442, 0.9131, 0.6445, 0.9061, 0.599, 0.9097, 0.599, 0.926, 0.6831, 0.9225, 0.6838, 0.9131, 0.6445, 0.9166, 0.6442, 0.9277, 0.13, 0.9313, 0.1308, 0.9219, 0.1685, 0.9183, 0.1681, 0.9302, 0.6822, 0.926, 0.6831, 0.9166, 0.6442, 0.9208, 0.6437, 0.9235, 0.1291, 0.9277, 0.13, 0.9183, 0.1681, 0.9141, 0.1676, 0.9344, 0.6813, 0.9302, 0.6822, 0.9208, 0.6437, 0.925, 0.6432, 0.9193, 0.1282, 0.9235, 0.1291, 0.9141, 0.1676, 0.9099, 0.1672, 0.938, 0.6806, 0.9344, 0.6813, 0.925, 0.6432, 0.9286, 0.6429, 0.9158, 0.1275, 0.9193, 0.1282, 0.9099, 0.1672, 0.9064, 0.1668, 0.8329, 0.1314, 0.8366, 0.1308, 0.8352, 0.1678, 0.8316, 0.1681, 0.8255, 0.5923, 0.8218, 0.5918, 0.8205, 0.5533, 0.8241, 0.5536, 0.8286, 0.1314, 0.8329, 0.1314, 0.8316, 0.1681, 0.8273, 0.168, 0.834, 0.592, 0.8298, 0.5924, 0.8284, 0.5536, 0.8327, 0.5533, 0.8298, 0.5924, 0.8255, 0.5923, 0.8241, 0.5536, 0.8284, 0.5536, 0.8244, 0.131, 0.8286, 0.1314, 0.8273, 0.168, 0.823, 0.1677, 0.8376, 0.5912, 0.834, 0.592, 0.8327, 0.5533, 0.8363, 0.5527, 0.8208, 0.1302, 0.8244, 0.131, 0.823, 0.1677, 0.8194, 0.1672, 0.8178, 0.2105, 0.8215, 0.2108, 0.8199, 0.255, 0.8162, 0.255, 0.8348, 0.5078, 0.8311, 0.5082, 0.8295, 0.4619, 0.8332, 0.4618, 0.8215, 0.2108, 0.8257, 0.211, 0.8241, 0.2552, 0.8199, 0.255, 0.8269, 0.5084, 0.8226, 0.5085, 0.821, 0.4622, 0.8252, 0.462, 0.8311, 0.5082, 0.8269, 0.5084, 0.8252, 0.462, 0.8295, 0.4619, 0.8257, 0.211, 0.83, 0.2111, 0.8284, 0.2554, 0.8241, 0.2552, 0.8226, 0.5085, 0.8189, 0.5084, 0.8173, 0.4624, 0.821, 0.4622, 0.83, 0.2111, 0.8337, 0.2111, 0.832, 0.2556, 0.8284, 0.2554, 0.8994, 0.2123, 0.9029, 0.2123, 0.9042, 0.2581, 0.9006, 0.2584, 0.9216, 0.5989, 0.9181, 0.5989, 0.9193, 0.554, 0.9229, 0.5544, 0.9029, 0.2123, 0.9071, 0.2123, 0.9084, 0.2577, 0.9042, 0.2581, 0.9181, 0.5989, 0.9139, 0.599, 0.9151, 0.5536, 0.9193, 0.554, 0.9071, 0.2123, 0.9113, 0.2124, 0.9126, 0.2573, 0.9084, 0.2577, 0.9139, 0.599, 0.9097, 0.599, 0.9109, 0.5532, 0.9151, 0.5536, 0.9113, 0.2124, 0.9149, 0.2124, 0.9162, 0.257, 0.9126, 0.2573, 0.9097, 0.599, 0.9061, 0.599, 0.9074, 0.5529, 0.9109, 0.5532, 0.5524, 0.2388, 0.5484, 0.2388, 0.5505, 0.2178, 0.5539, 0.2178, 0.5968, 0.4655, 0.6011, 0.4655, 0.5959, 0.4691, 0.593, 0.4691, 0.5985, 0.4402, 0.6033, 0.4402, 0.6033, 0.4619, 0.5985, 0.4619, 0.4163, 0.332, 0.4175, 0.3333, 0.3984, 0.3703, 0.3972, 0.369, 0.5741, 0.4192, 0.5701, 0.4192, 0.5721, 0.3982, 0.5756, 0.3982, 0.5366, 0.4409, 0.5353, 0.4422, 0.5214, 0.4269, 0.5227, 0.4257, 0.4489, 0.2866, 0.4502, 0.2878, 0.4363, 0.3031, 0.435, 0.3018, 0.3525, 0.5855, 0.3491, 0.5855, 0.3491, 0.5794, 0.3525, 0.5794, 0.2504, 0.6384, 0.2243, 0.6384, 0.2243, 0.5971, 0.2504, 0.5971, 0.3525, 0.633, 0.3491, 0.633, 0.3491, 0.5917, 0.3525, 0.5917, 0.5039, 0.3955, 0.5027, 0.3967, 0.4836, 0.3597, 0.4848, 0.3585, 0.3943, 0.3823, 0.396, 0.382, 0.4538, 0.4677, 0.4528, 0.4691, 0.4827, 0.3537, 0.4812, 0.3538, 0.4807, 0.3464, 0.4823, 0.3468, 0.3948, 0.375, 0.3963, 0.375, 0.396, 0.382, 0.3943, 0.3823, 0.2504, 0.592, 0.2243, 0.592, 0.2243, 0.5864, 0.2504, 0.5864, 0.633, 0.0448, 0.6069, 0.0448, 0.6069, 0.03885, 0.633, 0.03885, 0.633, 0.1505, 0.6069, 0.1505, 0.6069, 0.05257, 0.633, 0.05257, 0.6084, 0.595, 0.605, 0.595, 0.605, 0.4899, 0.6084, 0.4899, 0.4823, 0.3468, 0.4807, 0.3464, 0.5391, 0.2597, 0.5402, 0.2611, 0.04665, 0.5918, 0.05012, 0.5918, 0.05012, 0.6, 0.04665, 0.6, 0.6084, 0.4817, 0.605, 0.4817, 0.605, 0.4758, 0.6084, 0.4758, 0.5461, 0.2563, 0.5455, 0.2547, 0.5519, 0.2529, 0.5519, 0.2547, 0.4591, 0.4741, 0.4597, 0.4725, 0.4655, 0.474, 0.4655, 0.4758, 0.4742, 0.4725, 0.4732, 0.471, 0.4779, 0.4663, 0.4791, 0.4675, 0.5519, 0.2547, 0.5519, 0.2529, 0.5606, 0.2563, 0.5596, 0.2578, 0.4655, 0.4758, 0.4655, 0.474, 0.4732, 0.471, 0.4742, 0.4725, 0.1193, 0.5918, 0.1193, 0.619, 0.1122, 0.619, 0.1122, 0.5918, 0.04665, 0.6136, 0.05012, 0.6136, 0.05012, 0.6193, 0.04665, 0.6193, 0.1122, 0.5918, 0.1122, 0.619, 0.1058, 0.619, 0.1058, 0.5918, 0.04665, 0.6, 0.05012, 0.6, 0.05012, 0.6071, 0.04665, 0.6071, 0.5596, 0.2578, 0.5606, 0.2563, 0.5655, 0.2612, 0.5642, 0.2625, 0.5823, 0.5963, 0.5789, 0.5963, 0.5789, 0.4862, 0.5823, 0.4862, 0.5654, 0.2684, 0.567, 0.2683, 0.5662, 0.2762, 0.5645, 0.2765, 0.4807, 0.4605, 0.479, 0.4604, 0.4781, 0.4522, 0.4798, 0.4525, 0.3491, 0.4427, 0.3752, 0.4427, 0.3752, 0.4493, 0.3491, 0.4493, 0.3491, 0.5679, 0.3752, 0.5679, 0.3752, 0.5794, 0.3491, 0.5794, 0.5645, 0.2765, 0.5662, 0.2762, 0.5089, 0.3847, 0.5077, 0.3835, 0.4798, 0.4525, 0.4781, 0.4522, 0.4213, 0.3453, 0.4225, 0.344, 0.3491, 0.4493, 0.3752, 0.4493, 0.3752, 0.5679, 0.3491, 0.5679, 0.2504, 0.5971, 0.2243, 0.5971, 0.2243, 0.592, 0.2504, 0.592, 0.3972, 0.369, 0.3984, 0.3703, 0.3963, 0.375, 0.3948, 0.375, 0.4848, 0.3585, 0.4836, 0.3597, 0.4812, 0.3538, 0.4827, 0.3537, 0.3525, 0.5917, 0.3491, 0.5917, 0.3491, 0.5855, 0.3525, 0.5855, 0.4528, 0.4691, 0.4538, 0.4677, 0.4597, 0.4725, 0.4591, 0.4741, 0.5402, 0.2611, 0.5391, 0.2597, 0.5455, 0.2547, 0.5461, 0.2563, 0.6084, 0.4899, 0.605, 0.4899, 0.605, 0.4817, 0.6084, 0.4817, 0.633, 0.05257, 0.6069, 0.05257, 0.6069, 0.0448, 0.633, 0.0448, 0.1058, 0.5918, 0.1058, 0.619, 0.1007, 0.619, 0.1007, 0.5918, 0.4791, 0.4675, 0.4779, 0.4663, 0.479, 0.4604, 0.4807, 0.4605, 0.5642, 0.2625, 0.5655, 0.2612, 0.567, 0.2683, 0.5654, 0.2684, 0.04665, 0.6071, 0.05012, 0.6071, 0.05012, 0.6136, 0.04665, 0.6136, 0.5211, 0.4232, 0.5199, 0.4245, 0.5038, 0.3986, 0.505, 0.3973, 0.3525, 0.6659, 0.3491, 0.6659, 0.3491, 0.6351, 0.3525, 0.6351, 0.5539, 0.2149, 0.5505, 0.2149, 0.5505, 0.1841, 0.5539, 0.1841, 0.4335, 0.3043, 0.4347, 0.3055, 0.4186, 0.3315, 0.4174, 0.3302, 0.505, 0.3973, 0.5038, 0.3986, 0.5027, 0.3967, 0.5039, 0.3955, 0.3525, 0.6351, 0.3491, 0.6351, 0.3491, 0.633, 0.3525, 0.633, 0.6015, 0.4862, 0.6015, 0.4758, 0.605, 0.4758, 0.605, 0.4862, 0.4174, 0.3302, 0.4186, 0.3315, 0.4175, 0.3333, 0.4163, 0.332, 0.4213, 0.3453, 0.4175, 0.3333, 0.4186, 0.3315, 0.4225, 0.344, 0.5077, 0.3835, 0.5089, 0.3847, 0.505, 0.3973, 0.5039, 0.3955, 0.4628, 0.2713, 0.4639, 0.2724, 0.4593, 0.2775, 0.4558, 0.2813, 0.456, 0.2814, 0.4502, 0.2878, 0.4489, 0.2866, 0.5719, 0.4402, 0.567, 0.4402, 0.5701, 0.4192, 0.5741, 0.4192, 0.2207, 0.2489, 0.2222, 0.2489, 0.2224, 0.2501, 0.2228, 0.2543, 0.2213, 0.2543, 0.5636, 0.4732, 0.5647, 0.4721, 0.567, 0.4747, 0.566, 0.4758, 0.5985, 0.4619, 0.6033, 0.4619, 0.6011, 0.4655, 0.5968, 0.4655, 0.435, 0.3018, 0.4363, 0.3031, 0.4347, 0.3055, 0.4335, 0.3043, 0.5539, 0.2178, 0.5505, 0.2178, 0.5505, 0.2149, 0.5539, 0.2149, 0.07133, 0.5954, 0.07133, 0.5918, 0.07574, 0.596, 0.07574, 0.5985, 0.5227, 0.4257, 0.5214, 0.4269, 0.5199, 0.4245, 0.5211, 0.4232, 0.2207, 0.3246, 0.2207, 0.3221, 0.2235, 0.3221, 0.2235, 0.3246, 0.5045, 0.4398, 0.5062, 0.4421, 0.5031, 0.4452, 0.5013, 0.443, 0.09642, 0.5954, 0.09642, 0.5918, 0.1007, 0.596, 0.1007, 0.5985, 0.4198, 0.2867, 0.4181, 0.289, 0.4149, 0.2858, 0.4167, 0.2836, 0.4274, 0.2942, 0.4258, 0.2966, 0.4181, 0.289, 0.4198, 0.2867, 0.08216, 0.5954, 0.08608, 0.5918, 0.09642, 0.5918, 0.09642, 0.5954, 0.5122, 0.4321, 0.5138, 0.4345, 0.5062, 0.4421, 0.5045, 0.4398, 0.05676, 0.5954, 0.06072, 0.5918, 0.07133, 0.5918, 0.07133, 0.5954, 0.05012, 0.5954, 0.05012, 0.5918, 0.06072, 0.5918, 0.05676, 0.5954, 0.5199, 0.4245, 0.5214, 0.4269, 0.5138, 0.4345, 0.5122, 0.4321, 0.07574, 0.5954, 0.07574, 0.5918, 0.08608, 0.5918, 0.08216, 0.5954, 0.435, 0.3018, 0.4335, 0.3043, 0.4258, 0.2966, 0.4274, 0.2942, 0.07574, 0.619, 0.07574, 0.6154, 0.08216, 0.6154, 0.08608, 0.619, 0.07574, 0.6154, 0.07574, 0.5954, 0.08216, 0.5954, 0.08216, 0.6154, 0.05012, 0.619, 0.05012, 0.6154, 0.05676, 0.6154, 0.06072, 0.619, 0.05012, 0.6154, 0.05012, 0.5954, 0.05676, 0.5954, 0.05676, 0.6154, 0.06072, 0.619, 0.05676, 0.6154, 0.07133, 0.6154, 0.07133, 0.619, 0.2235, 0.3566, 0.2235, 0.3719, 0.2207, 0.3715, 0.2207, 0.3564, 0.08608, 0.619, 0.08216, 0.6154, 0.09642, 0.6154, 0.09642, 0.619, 0.2235, 0.3221, 0.2207, 0.3221, 0.2207, 0.3021, 0.2235, 0.3021, 0.09642, 0.619, 0.09642, 0.6154, 0.1007, 0.6123, 0.1007, 0.6147, 0.09642, 0.6154, 0.09642, 0.5954, 0.1007, 0.5985, 0.1007, 0.6123, 0.2207, 0.3408, 0.2207, 0.3383, 0.2235, 0.3383, 0.2235, 0.3408, 0.2207, 0.3383, 0.2207, 0.3246, 0.2235, 0.3246, 0.2235, 0.3383, 0.07133, 0.619, 0.07133, 0.6154, 0.07574, 0.6123, 0.07574, 0.6147, 0.07133, 0.6154, 0.07133, 0.5954, 0.07574, 0.5985, 0.07574, 0.6123, 0.5766, 0.2178, 0.5731, 0.2178, 0.5731, 0.2149, 0.5766, 0.2149, 0.5731, 0.2178, 0.5539, 0.2178, 0.5539, 0.2149, 0.5731, 0.2149, 0.567, 0.4619, 0.5719, 0.4619, 0.5735, 0.4655, 0.5693, 0.4655, 0.6033, 0.4402, 0.5985, 0.4402, 0.5963, 0.4192, 0.6003, 0.4192, 0.5985, 0.4402, 0.5719, 0.4402, 0.5741, 0.4192, 0.5963, 0.4192, 0.5789, 0.4862, 0.5789, 0.4758, 0.5823, 0.4758, 0.5823, 0.4862, 0.5823, 0.4862, 0.5823, 0.4758, 0.6015, 0.4758, 0.6015, 0.4862, 0.3752, 0.6351, 0.3717, 0.6351, 0.3717, 0.633, 0.3752, 0.633, 0.3717, 0.6351, 0.3525, 0.6351, 0.3525, 0.633, 0.3717, 0.633, 0.5766, 0.2149, 0.5731, 0.2149, 0.5731, 0.1841, 0.5766, 0.1841, 0.5731, 0.2149, 0.5539, 0.2149, 0.5539, 0.1841, 0.5731, 0.1841, 0.3752, 0.6659, 0.3717, 0.6659, 0.3717, 0.6351, 0.3752, 0.6351, 0.3717, 0.6659, 0.3525, 0.6659, 0.3525, 0.6351, 0.3717, 0.6351, 0.02403, 0.6071, 0.02751, 0.6071, 0.02751, 0.6136, 0.02403, 0.6136, 0.02751, 0.6071, 0.04665, 0.6071, 0.04665, 0.6136, 0.02751, 0.6136, 0.631, 0.4899, 0.6276, 0.4899, 0.6276, 0.4817, 0.631, 0.4817, 0.6276, 0.4899, 0.6084, 0.4899, 0.6084, 0.4817, 0.6276, 0.4817, 0.3752, 0.5917, 0.3717, 0.5917, 0.3717, 0.5855, 0.3752, 0.5855, 0.3717, 0.5917, 0.3525, 0.5917, 0.3525, 0.5855, 0.3717, 0.5855, 0.605, 0.5963, 0.6015, 0.5963, 0.6015, 0.4862, 0.605, 0.4862, 0.6015, 0.5963, 0.5823, 0.5963, 0.5823, 0.4862, 0.6015, 0.4862, 0.02403, 0.6, 0.02751, 0.6, 0.02751, 0.6071, 0.02403, 0.6071, 0.02751, 0.6, 0.04665, 0.6, 0.04665, 0.6071, 0.02751, 0.6071, 0.02403, 0.6136, 0.02751, 0.6136, 0.02751, 0.6193, 0.02403, 0.6193, 0.02751, 0.6136, 0.04665, 0.6136, 0.04665, 0.6193, 0.02751, 0.6193, 0.631, 0.4817, 0.6276, 0.4817, 0.6276, 0.4758, 0.631, 0.4758, 0.6276, 0.4817, 0.6084, 0.4817, 0.6084, 0.4758, 0.6276, 0.4758, 0.02403, 0.5918, 0.02751, 0.5918, 0.02751, 0.6, 0.02403, 0.6, 0.02751, 0.5918, 0.04665, 0.5918, 0.04665, 0.6, 0.02751, 0.6, 0.631, 0.595, 0.6276, 0.595, 0.6276, 0.4899, 0.631, 0.4899, 0.6276, 0.595, 0.6084, 0.595, 0.6084, 0.4899, 0.6276, 0.4899, 0.3752, 0.633, 0.3717, 0.633, 0.3717, 0.5917, 0.3752, 0.5917, 0.3717, 0.633, 0.3525, 0.633, 0.3525, 0.5917, 0.3717, 0.5917, 0.3752, 0.5855, 0.3717, 0.5855, 0.3717, 0.5794, 0.3752, 0.5794, 0.3717, 0.5855, 0.3525, 0.5855, 0.3525, 0.5794, 0.3717, 0.5794, 0.6003, 0.4192, 0.5963, 0.4192, 0.5947, 0.3982, 0.5982, 0.3982, 0.5963, 0.4192, 0.5741, 0.4192, 0.5756, 0.3982, 0.5947, 0.3982, 0.567, 0.4402, 0.5719, 0.4402, 0.5719, 0.4619, 0.567, 0.4619, 0.5693, 0.4655, 0.5735, 0.4655, 0.5773, 0.4691, 0.5745, 0.4691, 0.5985, 0.4402, 0.5985, 0.4619, 0.5968, 0.4655, 0.593, 0.4691, 0.5773, 0.4691, 0.5735, 0.4655, 0.5719, 0.4619, 0.5719, 0.4402, 0.5786, 0.2388, 0.5746, 0.2388, 0.5731, 0.2178, 0.5766, 0.2178, 0.5746, 0.2388, 0.5524, 0.2388, 0.5539, 0.2178, 0.5731, 0.2178, 0.2207, 0.3021, 0.2207, 0.2821, 0.2235, 0.2821, 0.2235, 0.3021, 0.2235, 0.3561, 0.2207, 0.3564, 0.2207, 0.3412, 0.2235, 0.3408, 0.5752, 0.2443, 0.5742, 0.2437, 0.5635, 0.2414, 0.5528, 0.2437, 0.5518, 0.2443, 0.5524, 0.2388, 0.5746, 0.2388, 0.4807, 0.254, 0.4783, 0.2566, 0.4772, 0.2555, 0.4796, 0.2529, 0.4783, 0.2566, 0.4763, 0.2588, 0.4711, 0.2645, 0.4659, 0.2702, 0.4639, 0.2724, 0.4628, 0.2713, 0.4772, 0.2555, 0.2214, 0.4002, 0.2216, 0.4002, 0.2209, 0.4061, 0.2207, 0.4061, 0.2213, 0.4012, 0.2209, 0.3719, 0.2216, 0.3778, 0.2214, 0.3778, 0.2213, 0.3768, 0.2207, 0.3719, 0.5518, 0.2443, 0.5471, 0.2476, 0.5484, 0.2388, 0.5524, 0.2388, 0.5424, 0.4473, 0.5422, 0.4475, 0.5457, 0.4513, 0.5503, 0.4563, 0.5492, 0.4574, 0.5353, 0.4422, 0.5366, 0.4409, 0.2214, 0.3778, 0.2216, 0.3778, 0.222, 0.389, 0.2217, 0.389, 0.2228, 0.2573, 0.2228, 0.258, 0.2228, 0.2655, 0.2228, 0.273, 0.2228, 0.2737, 0.2213, 0.2737, 0.2213, 0.2573, 0.5503, 0.4563, 0.5523, 0.4585, 0.5575, 0.4642, 0.5626, 0.4699, 0.5647, 0.4721, 0.5636, 0.4732, 0.5492, 0.4574, 0.2228, 0.2766, 0.2224, 0.2808, 0.2222, 0.2821, 0.2207, 0.2821, 0.2213, 0.2766, 0.2228, 0.2737, 0.2228, 0.2766, 0.2213, 0.2766, 0.2213, 0.2737, 0.5951, 0.6281, 0.5898, 0.6281, 0.5898, 0.6169, 0.5951, 0.6169, 0.2228, 0.2543, 0.2228, 0.2573, 0.2213, 0.2573, 0.2213, 0.2543, 0.5799, 0.2476, 0.5752, 0.2443, 0.5746, 0.2388, 0.5786, 0.2388, 0.2217, 0.389, 0.222, 0.389, 0.2216, 0.4002, 0.2214, 0.4002, 0.1425, 0.6165, 0.1422, 0.6221, 0.139, 0.6214, 0.139, 0.6159, 0.5295, 0.195, 0.5337, 0.2056, 0.5337, 0.217, 0.5295, 0.2276, 0.5218, 0.2356, 0.5117, 0.24, 0.5008, 0.24, 0.4907, 0.2356, 0.483, 0.2275, 0.4788, 0.2169, 0.4788, 0.2055, 0.483, 0.1949, 0.4907, 0.1869, 0.5008, 0.1825, 0.5117, 0.1825, 0.5218, 0.1869, 0.7757, 0.7627, 0.7757, 0.7823, 0.7698, 0.7825, 0.7698, 0.7629, 0.7698, 0.7629, 0.7698, 0.7825, 0.7649, 0.7831, 0.7649, 0.7635, 0.7897, 0.6926, 0.7897, 0.7131, 0.7848, 0.7131, 0.7848, 0.6926, 0.7848, 0.6926, 0.7848, 0.7131, 0.7789, 0.7131, 0.7789, 0.6926, 0.7789, 0.6926, 0.7789, 0.7131, 0.7731, 0.7131, 0.7731, 0.6926, 0.7731, 0.6926, 0.7731, 0.7131, 0.7682, 0.7131, 0.7682, 0.6926, 0.7722, 0.8243, 0.7722, 0.8445, 0.7669, 0.8442, 0.7669, 0.824, 0.7669, 0.824, 0.7669, 0.8442, 0.7609, 0.8442, 0.7609, 0.824, 0.7609, 0.824, 0.7609, 0.8442, 0.7553, 0.8444, 0.7553, 0.8241, 0.7553, 0.8241, 0.7553, 0.8444, 0.7507, 0.8447, 0.7507, 0.8245, 0.7653, 0.8138, 0.7653, 0.7933, 0.7703, 0.7933, 0.7703, 0.8138, 0.7703, 0.8138, 0.7703, 0.7933, 0.7761, 0.7933, 0.7761, 0.8138, 0.7761, 0.8138, 0.7761, 0.7933, 0.782, 0.7933, 0.782, 0.8138, 0.782, 0.8138, 0.782, 0.7933, 0.7869, 0.7933, 0.7869, 0.8138, 0.7507, 0.8012, 0.7507, 0.8052, 0.7486, 0.8089, 0.7446, 0.8117, 0.7394, 0.8133, 0.7338, 0.8134, 0.7286, 0.812, 0.7246, 0.8092, 0.7224, 0.8056, 0.7224, 0.8016, 0.7246, 0.7979, 0.7286, 0.795, 0.7338, 0.7934, 0.7394, 0.7933, 0.7446, 0.7948, 0.7486, 0.7975, 0.7865, 0.7635, 0.7865, 0.7831, 0.7815, 0.7825, 0.7815, 0.7629, 0.7815, 0.7629, 0.7815, 0.7825, 0.7757, 0.7823, 0.7757, 0.7627, 0.577, 0.9275, 0.5713, 0.9261, 0.5855, 0.8985, 0.5918, 0.9, 0.7688, 0.7444, 0.7234, 0.744, 0.7224, 0.7299, 0.7678, 0.7303, 0.616, 0.6954, 0.6102, 0.6968, 0.6051, 0.6958, 0.6088, 0.6926, 0.7856, 0.7604, 0.7798, 0.7605, 0.7798, 0.7301, 0.7856, 0.7299, 0.7224, 0.727, 0.7682, 0.727, 0.7682, 0.7299, 0.7224, 0.7299, 0.7904, 0.7299, 0.7904, 0.7606, 0.7856, 0.7606, 0.7856, 0.7299, 0.7224, 0.6967, 0.7224, 0.6926, 0.7682, 0.6926, 0.7682, 0.6967, 0.5918, 0.9, 0.5855, 0.8985, 0.589, 0.8935, 0.5914, 0.8976, 0.6245, 0.7243, 0.6308, 0.7228, 0.6304, 0.7252, 0.6279, 0.7294, 0.7682, 0.6991, 0.7224, 0.6991, 0.7224, 0.6967, 0.7682, 0.6967, 0.6767, 0.7506, 0.7224, 0.7506, 0.7223, 0.7607, 0.6766, 0.7607, 0.6033, 0.7362, 0.6154, 0.7386, 0.6078, 0.751, 0.5919, 0.7499, 0.6766, 0.8841, 0.6309, 0.8841, 0.6309, 0.8721, 0.6766, 0.8721, 0.5764, 0.8842, 0.5644, 0.8867, 0.553, 0.8729, 0.5689, 0.8719, 0.5862, 0.7946, 0.5687, 0.7939, 0.5755, 0.6973, 0.5918, 0.6968, 0.5811, 0.8177, 0.5639, 0.8155, 0.5677, 0.8056, 0.5853, 0.8063, 0.6765, 0.8175, 0.6308, 0.8175, 0.6308, 0.806, 0.6765, 0.806, 0.6029, 0.8074, 0.62, 0.8052, 0.6242, 0.8165, 0.6066, 0.8173, 0.6766, 0.6964, 0.6309, 0.6964, 0.6309, 0.6926, 0.6766, 0.6926, 0.6765, 0.7942, 0.6308, 0.7942, 0.6309, 0.6964, 0.6766, 0.6964, 0.6076, 0.8289, 0.6251, 0.8283, 0.6308, 0.9261, 0.6144, 0.9256, 0.6766, 0.7723, 0.7223, 0.7723, 0.7224, 0.8689, 0.6767, 0.8689, 0.7649, 0.7627, 0.7649, 0.7933, 0.7224, 0.7933, 0.7224, 0.7627, 0.7224, 0.6991, 0.7682, 0.6991, 0.7682, 0.727, 0.7224, 0.727, 0.6308, 0.7228, 0.6245, 0.7243, 0.6102, 0.6968, 0.616, 0.6954, 0.5699, 0.9302, 0.5661, 0.9271, 0.5713, 0.9261, 0.577, 0.9275, 0.5919, 0.7499, 0.6078, 0.751, 0.608, 0.7651, 0.5918, 0.7649, 0.6766, 0.8721, 0.6309, 0.8721, 0.6309, 0.858, 0.6766, 0.858, 0.5689, 0.8719, 0.553, 0.8729, 0.5529, 0.858, 0.5691, 0.8578, 0.6767, 0.6926, 0.7224, 0.6926, 0.7224, 0.7075, 0.6767, 0.7075, 0.589, 0.8935, 0.5855, 0.8985, 0.5644, 0.8867, 0.5764, 0.8842, 0.7507, 0.824, 0.7507, 0.7933, 0.7653, 0.7933, 0.7653, 0.824, 0.6245, 0.7243, 0.6279, 0.7294, 0.6154, 0.7386, 0.6033, 0.7362, 0.7688, 0.7627, 0.7234, 0.7623, 0.7234, 0.744, 0.7688, 0.7444, 0.5918, 0.7649, 0.608, 0.7651, 0.62, 0.8052, 0.6029, 0.8074, 0.6766, 0.858, 0.6309, 0.858, 0.6308, 0.8175, 0.6765, 0.8175, 0.5691, 0.8578, 0.5529, 0.858, 0.5639, 0.8155, 0.5811, 0.8177, 0.6767, 0.7075, 0.7224, 0.7075, 0.7224, 0.7506, 0.6767, 0.7506, 0.6766, 0.7607, 0.7223, 0.7607, 0.7223, 0.7723, 0.6766, 0.7723, 0.6066, 0.8173, 0.6242, 0.8165, 0.6251, 0.8283, 0.6076, 0.8289, 0.6765, 0.806, 0.6308, 0.806, 0.6308, 0.7942, 0.6765, 0.7942, 0.5853, 0.8063, 0.5677, 0.8056, 0.5687, 0.7939, 0.5862, 0.7946, 0.7798, 0.7299, 0.7798, 0.7606, 0.7688, 0.7606, 0.7688, 0.7299, 0.6144, 0.9256, 0.6308, 0.9261, 0.6268, 0.93, 0.6157, 0.9302, 0.6767, 0.8689, 0.7224, 0.8689, 0.7224, 0.8736, 0.6767, 0.8736, 0.5918, 0.6968, 0.5755, 0.6973, 0.5768, 0.6926, 0.5878, 0.6929])
me_cylinder.materials.append(mat_metal_blue)
me_cylinder.materials.append(mat_metal_gray)
me_cylinder.use_remesh_preserve_volume = False
me_cylinder.use_remesh_preserve_attributes = False
me_cylinder.use_mirror_vertex_groups = False
me_cylinder.update()

# ---- objects
ob_lamp_001 = bpy.data.objects.new('Lamp.001', light_lamp_001)
ob_cylinder = bpy.data.objects.new('Cylinder', me_cylinder)
ob_lamp = bpy.data.objects.new('Lamp', light_lamp)
ob_camera = bpy.data.objects.new('Camera', cam_camera)

# ---- transforms, parenting, visibility, modifiers, constraints
ob_lamp_001.location = (7.64, 7.471, 4.099)
ob_lamp_001.rotation_euler = (0.6503, 0.05522, 1.866)
ob_lamp_001.lock_rotations_4d = False
ob_lamp_001.empty_display_type = 'ARROWS'
ob_lamp_001.color = (0.0, 0.0, 0.0, 0.0)
ob_lamp_001.lineart.crease_threshold = 0.0
ob_cylinder.location = (0.0, 0.0, 0.0)
ob_cylinder.lineart.crease_threshold = 0.0
ob_lamp.location = (14.0, -4.247, 5.576)
ob_lamp.rotation_euler = (0.6503, 0.05522, 1.866)
ob_lamp.lock_rotations_4d = False
ob_lamp.empty_display_type = 'ARROWS'
ob_lamp.color = (0.0, 0.0, 0.0, 0.0)
ob_lamp.lineart.crease_threshold = 0.0
ob_camera.location = (7.481, -6.508, 5.344)
ob_camera.rotation_euler = (1.109, 0.0, 0.8149)
ob_camera.lock_rotations_4d = False
ob_camera.empty_display_type = 'ARROWS'
ob_camera.color = (0.0, 0.0, 0.0, 0.0)
ob_camera.display_type = 'WIRE'
ob_camera.lineart.crease_threshold = 0.0

# ---- collection membership
col_collection_1.objects.link(ob_lamp_001)
col_collection_1.objects.link(ob_cylinder)
col_collection_1.objects.link(ob_lamp)
col_collection_1.objects.link(ob_camera)

# ---- scene / render settings (as saved in the file)
scene.camera = ob_camera
scene.frame_start = 1; scene.frame_end = 250; scene.frame_set(1)
scene.render.engine = 'BLENDER_EEVEE_NEXT'
scene.render.resolution_percentage = 50
scene.render.dither_intensity = 0.0
scene.cycles.use_denoising = False
scene.cycles.samples = 128
scene.cycles.sampling_pattern = 'TABULATED_SOBOL'
scene.cycles.use_adaptive_sampling = False
scene.cycles.use_light_tree = False
scene.cycles.blur_glossy = 0.0
scene.cycles.sample_clamp_indirect = 0.0
scene.view_settings.view_transform = 'Standard'
bpy.context.view_layer.update()
